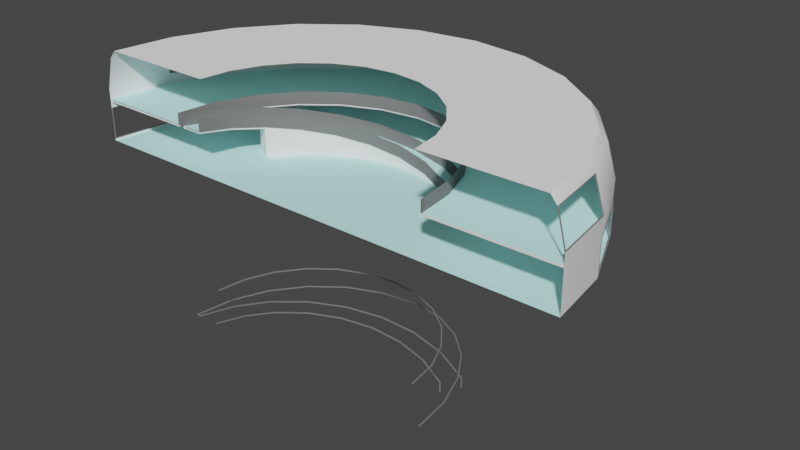 # Source: room.blend  (saved by Blender 2.90.8; exported with 4.5.12 LTS)
import bpy
from mathutils import Matrix  # noqa: F401  (used for matrix-valued properties, if any)

bpy.ops.wm.read_factory_settings(use_empty=True)
scene = bpy.context.scene
scene.name = 'Scene'

# ---- collections
col_collection = bpy.data.collections.new('Collection'); scene.collection.children.link(col_collection)

# ---- materials (node trees are filled in below, after node groups)
mat_material = bpy.data.materials.new('Material')
mat_material.use_transparent_shadow = False
mat_material.diffuse_color = (0.2079, 0.2079, 0.2079, 1.0)
mat_white = bpy.data.materials.new('White')
mat_white.use_transparent_shadow = False
mat_white.diffuse_color = (1.0, 1.0, 1.0, 1.0)
mat_floor = bpy.data.materials.new('Floor')
mat_floor.use_transparent_shadow = False
mat_floor.diffuse_color = (0.6031, 1.0, 0.9713, 1.0)

# ---- material node trees

# ---- world
world_world = bpy.data.worlds.new('World'); scene.world = world_world
world_world.use_nodes = True; world_world.node_tree.nodes.clear()
_N = world_world.node_tree.nodes; _L = world_world.node_tree.links
n0 = _N.new('ShaderNodeOutputWorld'); n0.name = 'World Output'; n0.location = (300, 300)
n1 = _N.new('ShaderNodeBackground'); n1.name = 'Background'; n1.location = (10, 300)
n1.inputs[0].default_value = (0.05088, 0.05088, 0.05088, 1.0)
_L.new(n1.outputs[0], n0.inputs[0])
n0.is_active_output = True
world_world.color = (0.05088, 0.05088, 0.05088)
world_world.use_sun_shadow = False
world_world.sun_shadow_jitter_overblur = 0.0

# ---- meshes
me_001_floor = bpy.data.meshes.new('001-floor')
me_001_floor.from_pydata([(6.0, 12.56, 4.0), (-1.268e-06, 14.5, 4.0), (-3.753, 14.01, 4.0), (-7.25, 12.56, 4.0), (-14.5, -1.268e-06, 4.0), (-14.01, 3.753, 4.0), (-12.56, 7.25, 4.0), (-10.25, 10.25, 4.0), (3.106, 14.01, 4.0), (12.0, 1.049e-06, 4.0), (24.0, 2.098e-06, 4.0), (11.59, 3.753, 4.0), (10.39, 7.25, 4.0), (8.485, 10.25, 4.0), (-12.0, -1.049e-06, 4.0), (-14.0, -1.224e-06, 4.0), (-12.0, -1.049e-06, 3.8), (-14.0, -1.224e-06, 3.8), (-11.59, 3.106, 3.5), (-13.52, 3.623, 3.5), (-11.59, 3.106, 3.3), (-13.52, 3.623, 3.3), (-10.39, 6.0, 3.0), (-12.12, 7.0, 3.0), (-10.39, 6.0, 2.8), (-12.12, 7.0, 2.8), (-8.485, 8.485, 2.5), (-9.899, 9.899, 2.5), (6.212, 23.18, 3.8), (12.0, 20.78, 3.8), (3.106, 14.01, 3.8), (-1.268e-06, 14.5, 3.8), (-23.18, 6.212, 3.8), (-20.78, 12.0, 3.8), (24.0, 2.098e-06, 3.8), (23.18, 6.212, 3.8), (6.0, 12.56, 3.8), (-16.97, 16.97, 3.8), (-10.25, 10.25, 3.8), (-14.01, 3.753, 3.8), (-14.5, -1.268e-06, 3.8), (-24.0, -2.098e-06, 3.8), (-2.098e-06, 24.0, 3.8), (20.78, 12.0, 3.8), (16.97, 16.97, 3.8), (8.485, 10.25, 3.8), (-3.753, 14.01, 3.8), (-6.212, 23.18, 3.8), (-7.25, 12.56, 3.8), (-12.56, 7.25, 3.8), (-12.0, 20.78, 3.8), (10.39, 7.25, 3.8), (11.59, 3.753, 3.8), (12.0, 1.049e-06, 3.8), (-8.485, 8.485, 0.0), (-9.899, 9.899, 0.0), (-3.106, 11.59, 0.0), (-3.623, 13.52, 0.0), (-1.049e-06, 12.0, 0.0), (-2.702e-07, 14.0, 0.0), (3.106, 11.59, 0.0), (3.623, 13.52, 0.0), (-6.0, 10.39, 0.0), (-7.0, 12.12, 0.0), (-6.0, 10.39, 2.0), (-7.0, 12.12, 2.0), (-3.106, 11.59, 1.5), (-3.623, 13.52, 1.5), (-1.049e-06, 12.0, 1.0), (-2.702e-07, 14.0, 1.0), (3.106, 11.59, 0.5), (3.623, 13.52, 0.5), (6.0, 10.39, 0.0), (7.0, 12.12, 0.0), (-10.39, 6.0, 0.0), (-12.12, 7.0, 0.0)], [], [(20, 24, 22, 18), (17, 21, 20, 16), (15, 19, 21, 17), (16, 20, 18, 14), (24, 26, 22), (21, 25, 24, 20), (19, 23, 25, 21), (23, 27, 25), (32, 39, 40, 41), (38, 49, 33, 37), (30, 31, 42, 28), (37, 50, 48, 38), (47, 46, 48, 50), (28, 29, 36, 30), (42, 31, 46, 47), (33, 49, 39, 32), (35, 34, 53, 52), (43, 35, 52, 51), (29, 44, 45, 36), (44, 43, 51, 45), (3, 48, 46, 2), (8, 30, 36, 0), (13, 45, 51, 12), (0, 36, 45, 13), (12, 51, 52, 11), (7, 38, 48, 3), (11, 52, 53, 9), (2, 46, 31, 1), (1, 31, 30, 8), (6, 49, 38, 7), (5, 39, 49, 6), (4, 40, 39, 5), (9, 53, 34, 10), (70, 60, 72), (68, 58, 60, 70), (66, 56, 58, 68), (64, 62, 56, 66), (54, 62, 64, 26), (74, 54, 26, 24), (27, 65, 63, 55), (25, 27, 55, 75), (65, 67, 57, 63), (67, 69, 59, 57), (69, 71, 61, 59), (61, 71, 73), (25, 75, 74, 24)])
me_001_floor.polygons.foreach_set('use_smooth', [True] * 46)
me_001_floor.polygons.foreach_set('material_index', [1, 1, 1, 1, 1, 1, 1, 1, 1, 1, 1, 1, 1, 1, 1, 1, 1, 1, 1, 1, 1, 1, 1, 1, 1, 1, 1, 1, 1, 1, 1, 1, 1, 1, 1, 1, 1, 1, 1, 1, 1, 1, 1, 1, 1, 1])
_uv = me_001_floor.uv_layers.new(name='UVMap')
_uv.uv.foreach_set('vector', [7.287, -2.026, 7.995, -1.736, 7.961, -1.727, 7.269, -1.982, 6.524, -2.606, 7.409, -2.493, 7.287, -2.026, 6.526, -2.122, 6.524, -2.654, 7.415, -2.54, 7.409, -2.493, 6.524, -2.606, 6.526, -2.122, 7.287, -2.026, 7.269, -1.982, 6.513, -2.076, 7.995, -1.736, 7.677, -1.041, 7.961, -1.727, 7.409, -2.493, 8.237, -2.16, 7.995, -1.736, 7.287, -2.026, 7.415, -2.54, 8.222, -2.197, 8.237, -2.16, 7.409, -2.493, 8.222, -2.197, 8.761, -2.904, 8.237, -2.16, 2.381, 1.197, 4.076, -0.4304, 4.806, 0.1547, 3.591, 2.165, 3.179, -2.057, 3.52, -1.185, 1.463, -0.05057, 0.8989, -1.493, 4.088, -5.367, 3.588, -4.771, 1.577, -5.981, 2.541, -7.191, 0.8989, -1.493, 0.7269, -3.032, 3.075, -2.987, 3.179, -2.057, 0.9581, -4.563, 3.214, -3.913, 3.075, -2.987, 0.7269, -3.032, 2.541, -7.191, 3.784, -8.111, 4.762, -5.796, 4.088, -5.367, 1.577, -5.981, 3.588, -4.771, 3.214, -3.913, 0.9581, -4.563, 1.463, -0.05057, 3.52, -1.185, 4.076, -0.4304, 2.381, 1.197, 8.284, -8.626, 9.7, -8.012, 8.18, -5.477, 7.335, -5.864, 6.757, -8.854, 8.284, -8.626, 7.335, -5.864, 6.443, -6.053, 3.784, -8.111, 5.222, -8.678, 5.566, -6.03, 4.762, -5.796, 5.222, -8.678, 6.757, -8.854, 6.443, -6.053, 5.566, -6.03, 3.124, -2.986, 3.075, -2.987, 3.214, -3.913, 3.261, -3.9, 4.12, -5.33, 4.088, -5.367, 4.762, -5.796, 4.782, -5.752, 5.573, -5.982, 5.566, -6.03, 6.443, -6.053, 6.439, -6.005, 4.782, -5.752, 4.762, -5.796, 5.566, -6.03, 5.573, -5.982, 6.439, -6.005, 6.443, -6.053, 7.335, -5.864, 7.32, -5.817, 3.227, -2.068, 3.179, -2.057, 3.075, -2.987, 3.124, -2.986, 7.32, -5.817, 7.335, -5.864, 8.18, -5.477, 8.191, -5.443, 3.261, -3.9, 3.214, -3.913, 3.588, -4.771, 3.629, -4.746, 3.629, -4.746, 3.588, -4.771, 4.088, -5.367, 4.12, -5.33, 3.563, -1.208, 3.52, -1.185, 3.179, -2.057, 3.227, -2.068, 4.111, -0.4643, 4.076, -0.4304, 3.52, -1.185, 3.563, -1.208, 4.837, 0.1163, 4.806, 0.1547, 4.076, -0.4304, 4.111, -0.4643, 8.191, -5.443, 8.18, -5.477, 9.7, -8.012, 9.743, -7.986, 6.563, 1.83, 6.668, 1.891, 6.285, 2.548, 6.842, 1.112, 7.051, 1.235, 6.668, 1.891, 6.563, 1.83, 7.12, 0.3944, 7.434, 0.5779, 7.051, 1.235, 6.842, 1.112, 7.399, -0.3234, 7.818, -0.07868, 7.434, 0.5779, 7.12, 0.3944, 8.201, -0.7353, 7.818, -0.07868, 7.399, -0.3234, 7.677, -1.041, 8.584, -1.392, 8.201, -0.7353, 7.677, -1.041, 7.995, -1.736, 8.761, -2.904, 9.337, -3.63, 9.771, -3.368, 9.296, -2.585, 8.237, -2.16, 8.761, -2.904, 9.296, -2.585, 8.832, -1.811, 9.337, -3.63, 9.928, -4.366, 10.26, -4.163, 9.771, -3.368, 9.928, -4.366, 10.54, -5.115, 10.76, -4.974, 10.26, -4.163, 10.54, -5.115, 11.18, -5.884, 11.3, -5.808, 10.76, -4.974, 11.3, -5.808, 11.18, -5.884, 11.88, -6.693, 8.237, -2.16, 8.832, -1.811, 8.584, -1.392, 7.995, -1.736])
me_001_floor.materials.append(mat_material)
me_001_floor.materials.append(mat_white)
me_001_floor.use_remesh_fix_poles = True
me_001_floor.use_remesh_preserve_attributes = False
me_001_floor.use_mirror_vertex_groups = False
me_001_floor.update()
me_003_walls = bpy.data.meshes.new('003-walls')
me_003_walls.from_pydata([(24.0, -7.629e-06, 0.0), (-2.098e-06, 24.0, 0.0), (23.18, 6.212, 0.0), (20.78, 12.0, 0.0), (16.97, 16.97, 0.0), (12.0, 20.78, 0.0), (6.212, 23.18, 0.0), (-24.0, 5.531e-06, 0.0), (-23.18, 6.212, 0.0), (-6.212, 23.18, 0.0), (-12.0, 20.78, 0.0), (-16.97, 16.97, 0.0), (-20.78, 12.0, 0.0), (24.0, -7.629e-06, 5.0), (23.18, 6.212, 5.0), (16.97, 16.97, 5.0), (12.0, 20.78, 5.0), (6.212, 23.18, 5.0), (-24.0, 5.531e-06, 5.0), (-6.212, 23.18, 5.0), (-12.0, 20.78, 5.0), (6.0, 22.39, 8.106), (11.59, 20.08, 8.106), (16.39, 16.39, 8.106), (20.08, 11.59, 8.106), (22.39, 6.0, 8.106), (23.18, 8.425e-06, 8.106), (-23.18, 8.902e-06, 8.106), (-22.39, 6.0, 8.106), (-20.08, 11.59, 8.106), (-16.39, 16.39, 8.106), (-11.59, 20.08, 8.106), (-6.0, 22.39, 8.106), (-1.465e-06, 23.18, 8.106), (-16.97, 16.97, 0.2), (-12.0, 20.78, 0.2), (24.0, -7.629e-06, 0.2), (23.18, 6.212, 0.2), (-6.212, 23.18, 0.2), (-24.0, 5.531e-06, 0.2), (-23.18, 6.212, 0.2), (-20.78, 12.0, 0.2), (-2.098e-06, 24.0, 0.2), (6.212, 23.18, 0.2), (12.0, 20.78, 0.2), (16.97, 16.97, 0.2), (20.78, 12.0, 0.2), (-16.97, 16.97, 3.2), (24.0, -7.629e-06, 3.2), (23.18, 6.212, 3.2), (-23.18, 6.212, 3.2), (6.212, 23.18, 3.2), (-12.0, 20.78, 3.2), (-6.212, 23.18, 3.2), (-24.0, 5.531e-06, 3.2), (-20.78, 12.0, 3.2), (-2.098e-06, 24.0, 3.2), (12.0, 20.78, 3.2), (16.97, 16.97, 3.2), (20.78, 12.0, 3.2), (20.78, 12.0, 5.0), (-23.18, 6.212, 5.0), (-20.78, 12.0, 5.0), (-16.97, 16.97, 5.0), (-2.098e-06, 24.0, 5.0), (-1.408e-06, 11.29, 8.829), (-2.922, 10.91, 8.829), (-5.646, 9.779, 8.829), (-7.984, 7.984, 8.829), (-9.779, 5.646, 8.829), (-10.91, 2.922, 8.829), (-11.29, 8.424e-06, 8.829), (11.29, 8.305e-06, 8.829), (10.91, 2.922, 8.829), (9.779, 5.646, 8.829), (7.984, 7.984, 8.829), (5.646, 9.779, 8.829), (2.922, 10.91, 8.829), (5.845, 21.81, 8.829), (11.29, 19.56, 8.829), (15.97, 15.97, 8.829), (19.56, 11.29, 8.829), (21.81, 5.845, 8.829), (22.58, 8.663e-06, 8.829), (-22.58, 8.902e-06, 8.829), (-21.81, 5.845, 8.829), (-19.56, 11.29, 8.829), (-15.97, 15.97, 8.829), (-11.29, 19.56, 8.829), (-5.845, 21.81, 8.829), (-1.584e-06, 22.58, 8.829)], [(26, 13)], [(52, 20, 63, 47), (48, 13, 14, 49), (53, 19, 20, 52), (55, 62, 61, 50), (56, 64, 19, 53), (57, 16, 17, 51), (50, 61, 18, 54), (58, 15, 16, 57), (47, 63, 62, 55), (59, 60, 15, 58), (49, 14, 60, 59), (51, 17, 64, 56), (64, 17, 21, 33), (16, 15, 23, 22), (60, 14, 25, 24), (18, 61, 28, 27), (62, 63, 30, 29), (20, 19, 32, 31), (6, 43, 42, 1), (2, 37, 46, 3), (3, 46, 45, 4), (11, 34, 41, 12), (4, 45, 44, 5), (8, 40, 39, 7), (5, 44, 43, 6), (1, 42, 38, 9), (12, 41, 40, 8), (9, 38, 35, 10), (0, 36, 37, 2), (10, 35, 34, 11), (46, 59, 58, 45), (44, 57, 51, 43), (42, 56, 53, 38), (41, 55, 50, 40), (36, 48, 49, 37), (35, 52, 47, 34), (80, 81, 74, 75), (84, 85, 70, 71), (81, 82, 73, 74), (85, 86, 69, 70), (82, 83, 72, 73), (86, 87, 68, 69), (87, 88, 67, 68), (88, 89, 66, 67), (90, 78, 77, 65), (89, 90, 65, 66), (78, 79, 76, 77), (79, 80, 75, 76), (33, 21, 78, 90), (21, 22, 79, 78), (22, 23, 80, 79), (23, 24, 81, 80), (24, 25, 82, 81), (25, 26, 83, 82), (27, 28, 85, 84), (28, 29, 86, 85), (29, 30, 87, 86), (30, 31, 88, 87), (31, 32, 89, 88), (32, 33, 90, 89)])
me_003_walls.polygons.foreach_set('use_smooth', [True] * 60)
_uv = me_003_walls.uv_layers.new(name='UVMap')
_uv.uv.foreach_set('vector', [10.7, -4.033, 10.8, -4.019, 10.79, -3.663, 10.68, -3.657, 12.96, -5.85, 12.99, -5.722, 12.55, -5.607, 12.52, -5.733, 10.78, -4.397, 10.88, -4.364, 10.8, -4.019, 10.7, -4.033, 10.74, -3.28, 10.85, -3.305, 10.98, -2.945, 10.87, -2.892, 10.94, -4.737, 11.03, -4.684, 10.88, -4.364, 10.78, -4.397, 11.44, -5.293, 11.5, -5.21, 11.24, -4.97, 11.16, -5.039, 10.87, -2.892, 10.98, -2.945, 11.19, -2.618, 11.1, -2.553, 11.76, -5.492, 11.81, -5.397, 11.5, -5.21, 11.44, -5.293, 10.68, -3.657, 10.79, -3.663, 10.85, -3.305, 10.74, -3.28, 12.12, -5.634, 12.15, -5.528, 11.81, -5.397, 11.76, -5.492, 12.52, -5.733, 12.55, -5.607, 12.15, -5.528, 12.12, -5.634, 11.16, -5.039, 11.24, -4.97, 11.03, -4.684, 10.94, -4.737, 11.03, -4.684, 11.24, -4.97, 11.37, -4.853, 11.18, -4.596, 11.5, -5.21, 11.81, -5.397, 11.88, -5.235, 11.6, -5.069, 12.15, -5.528, 12.55, -5.607, 12.57, -5.394, 12.2, -5.346, 11.19, -2.618, 10.98, -2.945, 11.15, -3.034, 11.36, -2.738, 10.85, -3.305, 10.79, -3.663, 10.96, -3.675, 11.02, -3.351, 10.8, -4.019, 10.88, -4.364, 11.04, -4.307, 10.97, -3.996, 11.01, -5.172, 11.02, -5.163, 10.78, -4.831, 10.77, -4.838, 12.46, -5.95, 12.46, -5.936, 12.06, -5.819, 12.05, -5.832, 12.05, -5.832, 12.06, -5.819, 11.67, -5.661, 11.67, -5.673, 10.48, -3.647, 10.49, -3.648, 10.55, -3.238, 10.54, -3.237, 11.67, -5.673, 11.67, -5.661, 11.32, -5.443, 11.31, -5.453, 10.55, -2.88, 10.67, -2.825, 7.102, 4.451, 6.87, 4.337, 11.31, -5.453, 11.32, -5.443, 11.02, -5.163, 11.01, -5.172, 10.77, -4.838, 10.78, -4.831, 10.61, -4.458, 10.59, -4.462, 10.54, -3.237, 10.55, -3.238, 10.67, -2.825, 10.55, -2.88, 10.59, -4.462, 10.61, -4.458, 10.51, -4.058, 10.5, -4.06, 12.9, -6.076, 12.9, -6.062, 12.46, -5.936, 12.46, -5.95, 10.5, -4.06, 10.51, -4.058, 10.49, -3.648, 10.48, -3.647, 12.06, -5.819, 12.12, -5.634, 11.76, -5.492, 11.67, -5.661, 11.32, -5.443, 11.44, -5.293, 11.16, -5.039, 11.02, -5.163, 10.78, -4.831, 10.94, -4.737, 10.78, -4.397, 10.61, -4.458, 10.55, -3.238, 10.74, -3.28, 10.87, -2.892, 10.67, -2.825, 12.9, -6.062, 12.96, -5.85, 12.52, -5.733, 12.46, -5.936, 10.51, -4.058, 10.7, -4.033, 10.68, -3.657, 10.49, -3.648, 11.91, -5.191, 12.22, -5.296, 12.33, -4.649, 12.16, -4.601, 11.41, -2.783, 11.2, -3.059, 11.75, -3.405, 11.86, -3.268, 12.22, -5.296, 12.57, -5.33, 12.51, -4.656, 12.33, -4.649, 11.2, -3.059, 11.07, -3.364, 11.68, -3.567, 11.75, -3.405, 12.57, -5.33, 12.91, -5.254, 12.68, -4.618, 12.51, -4.656, 11.07, -3.364, 11.01, -3.678, 11.64, -3.742, 11.68, -3.567, 11.01, -3.678, 11.02, -3.99, 11.64, -3.921, 11.64, -3.742, 11.02, -3.99, 11.09, -4.291, 11.68, -4.095, 11.64, -3.921, 11.22, -4.571, 11.4, -4.82, 11.87, -4.4, 11.76, -4.258, 11.09, -4.291, 11.22, -4.571, 11.76, -4.258, 11.68, -4.095, 11.4, -4.82, 11.63, -5.03, 12.0, -4.517, 11.87, -4.4, 11.63, -5.03, 11.91, -5.191, 12.16, -4.601, 12.0, -4.517, 11.18, -4.596, 11.37, -4.853, 11.4, -4.82, 11.22, -4.571, 11.37, -4.853, 11.6, -5.069, 11.63, -5.03, 11.4, -4.82, 11.6, -5.069, 11.88, -5.235, 11.91, -5.191, 11.63, -5.03, 11.88, -5.235, 12.2, -5.346, 12.22, -5.296, 11.91, -5.191, 12.2, -5.346, 12.57, -5.394, 12.57, -5.33, 12.22, -5.296, 12.57, -5.394, 12.93, -5.309, 12.91, -5.254, 12.57, -5.33, 11.36, -2.738, 11.15, -3.034, 11.2, -3.059, 11.41, -2.783, 11.15, -3.034, 11.02, -3.351, 11.07, -3.364, 11.2, -3.059, 11.02, -3.351, 10.96, -3.675, 11.01, -3.678, 11.07, -3.364, 10.96, -3.675, 10.97, -3.996, 11.02, -3.99, 11.01, -3.678, 10.97, -3.996, 11.04, -4.307, 11.09, -4.291, 11.02, -3.99, 11.04, -4.307, 11.18, -4.596, 11.22, -4.571, 11.09, -4.291])
me_003_walls.materials.append(mat_white)
me_003_walls.materials.append(mat_material)
me_003_walls.use_remesh_fix_poles = True
me_003_walls.use_remesh_preserve_attributes = False
me_003_walls.use_mirror_vertex_groups = False
me_003_walls.update()
me_000_floor = bpy.data.meshes.new('000-floor')
me_000_floor.from_pydata([(24.0, -7.629e-06, 0.0), (-2.098e-06, 24.0, 0.0), (23.18, 6.212, 0.0), (20.78, 12.0, 0.0), (16.97, 16.97, 0.0), (12.0, 20.78, 0.0), (6.212, 23.18, 0.0), (-24.0, 5.531e-06, 0.0), (-23.18, 6.212, 0.0), (-6.212, 23.18, 0.0), (-12.0, 20.78, 0.0), (-16.97, 16.97, 0.0), (-20.78, 12.0, 0.0), (0.0, 0.0, 0.0), (6.0, 12.56, 4.0), (-1.268e-06, 14.5, 4.0), (-3.753, 14.01, 4.0), (6.212, 23.18, 4.0), (-7.25, 12.56, 4.0), (-24.0, -2.098e-06, 4.0), (-14.5, -1.268e-06, 4.0), (-23.18, 6.212, 4.0), (-16.97, 16.97, 4.0), (-14.01, 3.753, 4.0), (-20.78, 12.0, 4.0), (-12.56, 7.25, 4.0), (-10.25, 10.25, 4.0), (-12.0, 20.78, 4.0), (12.0, 20.78, 4.0), (-2.098e-06, 24.0, 4.0), (-6.212, 23.18, 4.0), (3.106, 14.01, 4.0), (12.0, 1.049e-06, 4.0), (24.0, 2.098e-06, 4.0), (23.18, 6.212, 4.0), (11.59, 3.753, 4.0), (10.39, 7.25, 4.0), (20.78, 12.0, 4.0), (16.97, 16.97, 4.0), (8.485, 10.25, 4.0), (-12.0, -1.049e-06, 4.0), (-14.0, -1.224e-06, 4.0), (-11.59, 3.106, 3.5), (-13.52, 3.623, 3.5), (-10.39, 6.0, 3.0), (-12.12, 7.0, 3.0), (-8.485, 8.485, 2.5), (-9.899, 9.899, 2.5), (-6.0, 10.39, 2.0), (-7.0, 12.12, 2.0), (-3.106, 11.59, 1.5), (-3.623, 13.52, 1.5), (-1.049e-06, 12.0, 1.0), (-2.702e-07, 14.0, 1.0), (3.106, 11.59, 0.5), (3.623, 13.52, 0.5), (6.0, 10.39, 0.0), (7.0, 12.12, 0.0)], [], [(11, 13, 10), (2, 13, 0), (10, 13, 9), (8, 13, 12), (9, 13, 1), (6, 13, 5), (7, 13, 8), (5, 13, 4), (12, 13, 11), (4, 13, 3), (3, 13, 2), (1, 13, 6), (21, 19, 20, 23), (26, 22, 24, 25), (31, 17, 29, 15), (22, 26, 18, 27), (30, 27, 18, 16), (17, 31, 14, 28), (29, 30, 16, 15), (24, 21, 23, 25), (34, 35, 32, 33), (37, 36, 35, 34), (28, 14, 39, 38), (38, 39, 36, 37), (40, 42, 43, 41), (42, 44, 45, 43), (44, 46, 47, 45), (46, 48, 49, 47), (48, 50, 51, 49), (50, 52, 53, 51), (52, 54, 55, 53), (54, 56, 57, 55)])
me_000_floor.polygons.foreach_set('use_smooth', [True] * 32)
_uv = me_000_floor.uv_layers.new(name='UVMap')
_uv.uv.foreach_set('vector', [-5.042, -14.88, -3.609, -9.047, -6.504, -14.31, -7.944, -4.888, -3.609, -9.047, -6.72, -3.908, -6.504, -14.31, -3.609, -9.047, -7.767, -13.38, -1.933, -14.82, -3.609, -9.047, -3.483, -15.05, -7.767, -13.38, -3.609, -9.047, -8.748, -12.16, -9.378, -10.72, -3.609, -9.047, -9.615, -9.172, -0.497, -14.19, -3.609, -9.047, -1.933, -14.82, -9.615, -9.172, -3.609, -9.047, -9.443, -7.613, -3.483, -15.05, -3.609, -9.047, -5.042, -14.88, -9.443, -7.613, -3.609, -9.047, -8.873, -6.152, -8.873, -6.152, -3.609, -9.047, -7.944, -4.888, -8.748, -12.16, -3.609, -9.047, -9.378, -10.72, 3.213, -11.7, 4.649, -11.07, 3.417, -9.036, 2.55, -9.417, 0.6711, -9.456, 0.1036, -11.77, 1.662, -11.94, 1.613, -9.56, -1.864, -7.082, -4.232, -7.607, -3.602, -9.043, -1.568, -7.811, 0.1036, -11.77, 0.6711, -9.456, -0.2117, -9.112, -1.358, -11.2, -2.621, -10.27, -1.358, -11.2, -0.2117, -9.112, -0.9753, -8.551, -4.232, -7.607, -1.864, -7.082, -1.93, -6.274, -4.469, -6.056, -3.602, -9.043, -2.621, -10.27, -0.9753, -8.551, -1.568, -7.811, 1.662, -11.94, 3.213, -11.7, 2.55, -9.417, 1.613, -9.56, -2.798, -1.772, -0.7691, -3.936, -0.01846, -3.362, -1.574, -0.7919, -3.727, -3.036, -1.363, -4.646, -0.7691, -3.936, -2.798, -1.772, -4.469, -6.056, -1.93, -6.274, -1.758, -5.443, -4.297, -4.497, -4.297, -4.497, -1.758, -5.443, -1.363, -4.646, -3.727, -3.036, -0.001522, 0.5028, -0.7899, 0.5979, -0.9136, 0.1127, 0.003126, 0.002191, -0.7899, 0.5979, -1.528, 0.8916, -1.772, 0.4544, -0.9136, 0.1127, -1.528, 0.8916, -2.166, 1.365, -2.513, 1.004, -1.772, 0.4544, -2.166, 1.365, -2.661, 1.985, -3.09, 1.726, -2.513, 1.004, -2.661, 1.985, -2.981, 2.712, -3.462, 2.571, -3.09, 1.726, -2.981, 2.712, -3.105, 3.496, -3.605, 3.483, -3.462, 2.571, -3.105, 3.496, -3.023, 4.286, -3.51, 4.402, -3.605, 3.483, -3.023, 4.286, -2.742, 5.029, -3.183, 5.265, -3.51, 4.402])
me_000_floor.materials.append(mat_floor)
me_000_floor.use_remesh_fix_poles = True
me_000_floor.use_remesh_preserve_attributes = False
me_000_floor.use_mirror_vertex_groups = False
me_000_floor.update()
me_004_windows = bpy.data.meshes.new('004-windows')
me_004_windows.from_pydata([(22.35, 5.944, 8.093), (23.13, 0.04326, 8.093), (23.14, 6.156, 4.987), (23.95, 0.04325, 4.987), (23.13, -0.006317, 8.093), (23.95, -0.006317, 4.987), (22.34, 5.994, 8.093), (23.13, 6.205, 4.987), (22.36, 5.947, 8.045), (23.14, 0.04326, 8.045), (23.15, -0.006315, 8.045), (22.36, 5.997, 8.045), (23.93, 0.04326, 5.036), (23.94, -0.006317, 5.036), (23.13, 6.152, 5.036), (23.12, 6.202, 5.036), (22.45, 5.957, 8.118), (23.22, 0.05589, 8.118), (23.24, 6.168, 5.013), (24.04, 0.05589, 5.013), (23.23, 0.006313, 8.118), (24.05, 0.006313, 5.013), (22.44, 6.006, 8.118), (23.23, 6.218, 5.013), (22.46, 5.96, 8.07), (23.24, 0.05589, 8.07), (23.24, 0.006315, 8.07), (22.45, 6.01, 8.07), (24.03, 0.05588, 5.061), (24.04, 0.006311, 5.061), (23.22, 6.165, 5.061), (23.22, 6.215, 5.061), (16.38, 16.32, 8.093), (20.01, 11.6, 8.093), (16.96, 16.9, 4.987), (20.72, 12.01, 4.987), (20.04, 11.56, 8.093), (20.75, 11.97, 4.987), (16.35, 16.36, 8.093), (16.93, 16.94, 4.987), (16.39, 16.33, 8.045), (20.02, 11.61, 8.045), (20.05, 11.57, 8.045), (16.36, 16.37, 8.045), (20.7, 12.0, 5.036), (20.74, 11.96, 5.036), (16.95, 16.89, 5.036), (16.92, 16.93, 5.036), (20.76, 11.93, 0.25), (23.12, 6.239, 0.25), (20.76, 11.93, 3.15), (23.12, 6.239, 3.15), (23.14, 6.193, 0.25), (23.14, 6.193, 3.15), (20.74, 11.98, 0.25), (20.74, 11.98, 3.15), (20.76, 11.93, 3.2), (23.12, 6.239, 3.2), (23.14, 6.193, 3.2), (20.74, 11.98, 3.2), (20.76, 11.93, 0.2), (23.12, 6.239, 0.2), (23.14, 6.193, 0.2), (20.74, 11.98, 0.2), (16.46, 16.38, 8.118), (20.08, 11.66, 8.118), (17.04, 16.96, 5.013), (20.79, 12.07, 5.013), (20.11, 11.62, 8.118), (20.82, 12.03, 5.013), (16.43, 16.42, 8.118), (17.01, 17.0, 5.013), (16.47, 16.39, 8.07), (20.1, 11.67, 8.07), (20.13, 11.63, 8.07), (16.44, 16.43, 8.07), (20.78, 12.06, 5.061), (20.81, 12.02, 5.061), (17.03, 16.95, 5.061), (17.0, 16.99, 5.061), (20.85, 11.97, 0.25), (23.21, 6.277, 0.25), (20.85, 11.97, 3.15), (23.21, 6.277, 3.15), (23.23, 6.231, 0.25), (23.23, 6.231, 3.15), (20.83, 12.02, 0.25), (20.83, 12.02, 3.15), (20.85, 11.97, 3.2), (23.21, 6.277, 3.2), (23.23, 6.231, 3.2), (20.83, 12.02, 3.2), (20.85, 11.97, 0.2), (23.21, 6.277, 0.2), (23.23, 6.231, 0.2), (20.83, 12.02, 0.2), (6.028, 22.33, 8.093), (11.53, 20.05, 8.093), (6.239, 23.12, 4.987), (11.94, 20.76, 4.987), (11.57, 20.03, 8.093), (11.98, 20.74, 4.987), (5.981, 22.35, 8.093), (6.193, 23.14, 4.987), (6.031, 22.34, 8.045), (11.53, 20.06, 8.045), (11.58, 20.04, 8.045), (5.985, 22.36, 8.045), (11.93, 20.75, 5.036), (11.98, 20.73, 5.036), (6.236, 23.11, 5.036), (6.19, 23.13, 5.036), (12.01, 20.71, 0.25), (16.9, 16.96, 0.25), (12.01, 20.71, 3.15), (16.9, 16.96, 3.15), (16.94, 16.93, 0.25), (16.94, 16.93, 3.15), (11.97, 20.74, 0.25), (11.97, 20.74, 3.15), (12.01, 20.71, 3.2), (16.9, 16.96, 3.2), (16.94, 16.93, 3.2), (11.97, 20.74, 3.2), (12.01, 20.71, 0.2), (16.9, 16.96, 0.2), (16.94, 16.93, 0.2), (11.97, 20.74, 0.2), (6.065, 22.42, 8.118), (11.56, 20.14, 8.118), (6.276, 23.21, 5.013), (11.97, 20.85, 5.013), (11.61, 20.12, 8.118), (12.02, 20.83, 5.013), (6.019, 22.44, 8.118), (6.23, 23.23, 5.013), (6.068, 22.43, 8.07), (11.57, 20.15, 8.07), (11.62, 20.13, 8.07), (6.022, 22.45, 8.07), (11.97, 20.84, 5.061), (12.01, 20.82, 5.061), (6.273, 23.2, 5.061), (6.227, 23.21, 5.061), (12.07, 20.79, 0.25), (16.96, 17.04, 0.25), (12.07, 20.79, 3.15), (16.96, 17.04, 3.15), (17.0, 17.01, 0.25), (17.0, 17.01, 3.15), (12.03, 20.82, 0.25), (12.03, 20.82, 3.15), (12.07, 20.79, 3.2), (16.96, 17.04, 3.2), (17.0, 17.01, 3.2), (12.03, 20.82, 3.2), (12.07, 20.79, 0.2), (16.96, 17.04, 0.2), (17.0, 17.01, 0.2), (12.03, 20.82, 0.2), (-5.944, 22.35, 8.093), (-0.04326, 23.13, 8.093), (-6.156, 23.14, 4.987), (-0.04326, 23.95, 4.987), (0.006315, 23.13, 8.093), (0.006315, 23.95, 4.987), (-5.994, 22.34, 8.093), (-6.205, 23.13, 4.987), (-5.947, 22.36, 8.045), (-0.04326, 23.14, 8.045), (0.006315, 23.15, 8.045), (-5.997, 22.36, 8.045), (-0.04326, 23.93, 5.036), (0.006317, 23.94, 5.036), (-6.152, 23.13, 5.036), (-6.202, 23.12, 5.036), (0.04305, 23.94, 0.25), (6.156, 23.14, 0.25), (0.04305, 23.94, 3.15), (6.156, 23.14, 3.15), (6.205, 23.13, 0.25), (6.205, 23.13, 3.15), (-0.006527, 23.95, 0.25), (-0.006527, 23.95, 3.15), (0.04305, 23.94, 3.2), (6.156, 23.14, 3.2), (6.205, 23.13, 3.2), (-0.006527, 23.95, 3.2), (0.04305, 23.94, 0.2), (6.156, 23.14, 0.2), (6.205, 23.13, 0.2), (-0.006527, 23.95, 0.2), (-5.957, 22.45, 8.118), (-0.05589, 23.22, 8.118), (-6.168, 23.24, 5.013), (-0.05589, 24.04, 5.013), (-0.006315, 23.23, 8.118), (-0.006313, 24.05, 5.013), (-6.006, 22.44, 8.118), (-6.218, 23.23, 5.013), (-5.96, 22.46, 8.07), (-0.05589, 23.24, 8.07), (-0.006315, 23.24, 8.07), (-6.01, 22.45, 8.07), (-0.05589, 24.03, 5.061), (-0.006313, 24.04, 5.061), (-6.165, 23.22, 5.061), (-6.215, 23.22, 5.061), (0.0561, 24.04, 0.25), (6.169, 23.24, 0.25), (0.0561, 24.04, 3.15), (6.169, 23.24, 3.15), (6.218, 23.23, 0.25), (6.218, 23.23, 3.15), (0.006525, 24.05, 0.25), (0.006525, 24.05, 3.15), (0.0561, 24.04, 3.2), (6.169, 23.24, 3.2), (6.218, 23.23, 3.2), (0.006525, 24.05, 3.2), (0.0561, 24.04, 0.2), (6.169, 23.24, 0.2), (6.218, 23.23, 0.2), (0.006525, 24.05, 0.2), (-16.32, 16.38, 8.093), (-11.6, 20.01, 8.093), (-16.9, 16.96, 4.987), (-12.01, 20.72, 4.987), (-11.56, 20.04, 8.093), (-11.97, 20.75, 4.987), (-16.36, 16.35, 8.093), (-16.94, 16.93, 4.987), (-16.33, 16.39, 8.045), (-11.61, 20.02, 8.045), (-11.57, 20.05, 8.045), (-16.37, 16.36, 8.045), (-12.0, 20.7, 5.036), (-11.96, 20.74, 5.036), (-16.89, 16.95, 5.036), (-16.93, 16.92, 5.036), (-11.93, 20.76, 0.25), (-6.239, 23.12, 0.25), (-11.93, 20.76, 3.15), (-6.239, 23.12, 3.15), (-6.193, 23.14, 0.25), (-6.193, 23.14, 3.15), (-11.98, 20.74, 0.25), (-11.98, 20.74, 3.15), (-11.93, 20.76, 3.2), (-6.239, 23.12, 3.2), (-6.193, 23.14, 3.2), (-11.98, 20.74, 3.2), (-11.93, 20.76, 0.2), (-6.239, 23.12, 0.2), (-6.193, 23.14, 0.2), (-11.98, 20.74, 0.2), (-16.38, 16.46, 8.118), (-11.66, 20.08, 8.118), (-16.96, 17.04, 5.013), (-12.07, 20.79, 5.013), (-11.62, 20.11, 8.118), (-12.03, 20.82, 5.013), (-16.42, 16.43, 8.118), (-17.0, 17.01, 5.013), (-16.39, 16.47, 8.07), (-11.67, 20.1, 8.07), (-11.63, 20.13, 8.07), (-16.43, 16.44, 8.07), (-12.06, 20.78, 5.061), (-12.02, 20.81, 5.061), (-16.95, 17.03, 5.061), (-16.99, 17.0, 5.061), (-11.97, 20.85, 0.25), (-6.277, 23.21, 0.25), (-11.97, 20.85, 3.15), (-6.277, 23.21, 3.15), (-6.231, 23.23, 0.25), (-6.231, 23.23, 3.15), (-12.02, 20.83, 0.25), (-12.02, 20.83, 3.15), (-11.97, 20.85, 3.2), (-6.277, 23.21, 3.2), (-6.231, 23.23, 3.2), (-12.02, 20.83, 3.2), (-11.97, 20.85, 0.2), (-6.277, 23.21, 0.2), (-6.231, 23.23, 0.2), (-12.02, 20.83, 0.2), (-22.33, 6.028, 8.093), (-20.05, 11.53, 8.093), (-23.12, 6.239, 4.987), (-20.76, 11.94, 4.987), (-20.03, 11.57, 8.093), (-20.74, 11.98, 4.987), (-22.35, 5.981, 8.093), (-23.14, 6.193, 4.987), (-22.34, 6.031, 8.045), (-20.06, 11.53, 8.045), (-20.04, 11.58, 8.045), (-22.36, 5.985, 8.045), (-20.75, 11.93, 5.036), (-20.73, 11.98, 5.036), (-23.11, 6.236, 5.036), (-23.13, 6.19, 5.036), (-20.71, 12.01, 0.25), (-16.96, 16.9, 0.25), (-20.71, 12.01, 3.15), (-16.96, 16.9, 3.15), (-16.93, 16.94, 0.25), (-16.93, 16.94, 3.15), (-20.74, 11.97, 0.25), (-20.74, 11.97, 3.15), (-20.71, 12.01, 3.2), (-16.96, 16.9, 3.2), (-16.93, 16.94, 3.2), (-20.74, 11.97, 3.2), (-20.71, 12.01, 0.2), (-16.96, 16.9, 0.2), (-16.93, 16.94, 0.2), (-20.74, 11.97, 0.2), (-22.42, 6.065, 8.118), (-20.14, 11.56, 8.118), (-23.21, 6.276, 5.013), (-20.85, 11.97, 5.013), (-20.12, 11.61, 8.118), (-20.83, 12.02, 5.013), (-22.44, 6.019, 8.118), (-23.23, 6.23, 5.013), (-22.43, 6.068, 8.07), (-20.15, 11.57, 8.07), (-20.13, 11.62, 8.07), (-22.45, 6.022, 8.07), (-20.84, 11.97, 5.061), (-20.82, 12.01, 5.061), (-23.2, 6.273, 5.061), (-23.21, 6.227, 5.061), (-20.79, 12.07, 0.25), (-17.04, 16.96, 0.25), (-20.79, 12.07, 3.15), (-17.04, 16.96, 3.15), (-17.01, 17.0, 0.25), (-17.01, 17.0, 3.15), (-20.82, 12.03, 0.25), (-20.82, 12.03, 3.15), (-20.79, 12.07, 3.2), (-17.04, 16.96, 3.2), (-17.01, 17.0, 3.2), (-20.82, 12.03, 3.2), (-20.79, 12.07, 0.2), (-17.04, 16.96, 0.2), (-17.01, 17.0, 0.2), (-20.82, 12.03, 0.2), (-23.94, 0.04305, 0.25), (-23.14, 6.156, 0.25), (-23.94, 0.04305, 3.15), (-23.14, 6.156, 3.15), (-23.13, 6.205, 0.25), (-23.13, 6.205, 3.15), (-23.95, -0.006529, 0.25), (-23.95, -0.006529, 3.15), (-23.94, 0.04305, 3.2), (-23.14, 6.156, 3.2), (-23.13, 6.205, 3.2), (-23.95, -0.006529, 3.2), (-23.94, 0.04305, 0.2), (-23.14, 6.156, 0.2), (-23.13, 6.205, 0.2), (-23.95, -0.006529, 0.2), (-24.04, 0.0561, 0.25), (-23.24, 6.169, 0.25), (-24.04, 0.0561, 3.15), (-23.24, 6.169, 3.15), (-23.23, 6.218, 0.25), (-23.23, 6.218, 3.15), (-24.05, 0.006525, 0.25), (-24.05, 0.006525, 3.15), (-24.04, 0.0561, 3.2), (-23.24, 6.169, 3.2), (-23.23, 6.218, 3.2), (-24.05, 0.006525, 3.2), (-24.04, 0.0561, 0.2), (-23.24, 6.169, 0.2), (-23.23, 6.218, 0.2), (-24.05, 0.006525, 0.2)], [], [(8, 9, 1, 0), (12, 3, 5, 13), (8, 0, 6, 11), (14, 8, 11, 15), (1, 9, 10, 4), (2, 3, 12, 14), (2, 14, 15, 7), (9, 12, 13, 10), (12, 28, 30, 14), (5, 21, 29, 13), (2, 18, 19, 3), (8, 24, 25, 9), (7, 23, 18, 2), (0, 16, 22, 6), (4, 20, 17, 1), (14, 30, 24, 8), (3, 19, 21, 5), (9, 25, 28, 12), (6, 22, 27, 11), (13, 29, 26, 10), (10, 26, 20, 4), (15, 31, 23, 7), (11, 27, 31, 15), (1, 17, 16, 0), (24, 16, 17, 25), (28, 29, 21, 19), (24, 27, 22, 16), (30, 31, 27, 24), (17, 20, 26, 25), (18, 30, 28, 19), (18, 23, 31, 30), (25, 26, 29, 28), (40, 41, 33, 32), (44, 35, 37, 45), (40, 32, 38, 43), (46, 40, 43, 47), (33, 41, 42, 36), (34, 35, 44, 46), (34, 46, 47, 39), (41, 44, 45, 42), (44, 76, 78, 46), (37, 69, 77, 45), (34, 66, 67, 35), (40, 72, 73, 41), (39, 71, 66, 34), (32, 64, 70, 38), (36, 68, 65, 33), (46, 78, 72, 40), (35, 67, 69, 37), (41, 73, 76, 44), (38, 70, 75, 43), (45, 77, 74, 42), (42, 74, 68, 36), (47, 79, 71, 39), (43, 75, 79, 47), (51, 49, 52, 53), (48, 50, 55, 54), (55, 50, 56, 59), (51, 53, 58, 57), (50, 51, 57, 56), (48, 54, 63, 60), (52, 49, 61, 62), (49, 48, 60, 61), (57, 89, 88, 56), (54, 86, 95, 63), (59, 91, 87, 55), (62, 94, 84, 52), (55, 87, 86, 54), (49, 81, 80, 48), (53, 85, 90, 58), (48, 80, 82, 50), (60, 92, 93, 61), (50, 82, 83, 51), (33, 65, 64, 32), (52, 84, 85, 53), (61, 93, 94, 62), (58, 90, 89, 57), (63, 95, 92, 60), (56, 88, 91, 59), (72, 64, 65, 73), (76, 77, 69, 67), (72, 75, 70, 64), (78, 79, 75, 72), (65, 68, 74, 73), (66, 78, 76, 67), (66, 71, 79, 78), (73, 74, 77, 76), (83, 85, 84, 81), (80, 86, 87, 82), (87, 91, 88, 82), (83, 89, 90, 85), (82, 88, 89, 83), (80, 92, 95, 86), (84, 94, 93, 81), (81, 93, 92, 80), (51, 83, 81, 49), (104, 105, 97, 96), (108, 99, 101, 109), (104, 96, 102, 107), (110, 104, 107, 111), (97, 105, 106, 100), (98, 99, 108, 110), (98, 110, 111, 103), (105, 108, 109, 106), (108, 140, 142, 110), (101, 133, 141, 109), (98, 130, 131, 99), (104, 136, 137, 105), (103, 135, 130, 98), (96, 128, 134, 102), (100, 132, 129, 97), (110, 142, 136, 104), (99, 131, 133, 101), (105, 137, 140, 108), (102, 134, 139, 107), (109, 141, 138, 106), (106, 138, 132, 100), (111, 143, 135, 103), (107, 139, 143, 111), (115, 113, 116, 117), (112, 114, 119, 118), (119, 114, 120, 123), (115, 117, 122, 121), (114, 115, 121, 120), (112, 118, 127, 124), (116, 113, 125, 126), (113, 112, 124, 125), (121, 153, 152, 120), (118, 150, 159, 127), (123, 155, 151, 119), (126, 158, 148, 116), (119, 151, 150, 118), (113, 145, 144, 112), (117, 149, 154, 122), (112, 144, 146, 114), (124, 156, 157, 125), (114, 146, 147, 115), (97, 129, 128, 96), (116, 148, 149, 117), (125, 157, 158, 126), (122, 154, 153, 121), (127, 159, 156, 124), (120, 152, 155, 123), (136, 128, 129, 137), (140, 141, 133, 131), (136, 139, 134, 128), (142, 143, 139, 136), (129, 132, 138, 137), (130, 142, 140, 131), (130, 135, 143, 142), (137, 138, 141, 140), (147, 149, 148, 145), (144, 150, 151, 146), (151, 155, 152, 146), (147, 153, 154, 149), (146, 152, 153, 147), (144, 156, 159, 150), (148, 158, 157, 145), (145, 157, 156, 144), (115, 147, 145, 113), (168, 169, 161, 160), (172, 163, 165, 173), (168, 160, 166, 171), (174, 168, 171, 175), (161, 169, 170, 164), (162, 163, 172, 174), (162, 174, 175, 167), (169, 172, 173, 170), (172, 204, 206, 174), (165, 197, 205, 173), (162, 194, 195, 163), (168, 200, 201, 169), (167, 199, 194, 162), (160, 192, 198, 166), (164, 196, 193, 161), (174, 206, 200, 168), (163, 195, 197, 165), (169, 201, 204, 172), (166, 198, 203, 171), (173, 205, 202, 170), (170, 202, 196, 164), (175, 207, 199, 167), (171, 203, 207, 175), (179, 177, 180, 181), (176, 178, 183, 182), (183, 178, 184, 187), (179, 181, 186, 185), (178, 179, 185, 184), (176, 182, 191, 188), (180, 177, 189, 190), (177, 176, 188, 189), (185, 217, 216, 184), (182, 214, 223, 191), (187, 219, 215, 183), (190, 222, 212, 180), (183, 215, 214, 182), (177, 209, 208, 176), (181, 213, 218, 186), (176, 208, 210, 178), (188, 220, 221, 189), (178, 210, 211, 179), (161, 193, 192, 160), (180, 212, 213, 181), (189, 221, 222, 190), (186, 218, 217, 185), (191, 223, 220, 188), (184, 216, 219, 187), (200, 192, 193, 201), (204, 205, 197, 195), (200, 203, 198, 192), (206, 207, 203, 200), (193, 196, 202, 201), (194, 206, 204, 195), (194, 199, 207, 206), (201, 202, 205, 204), (211, 213, 212, 209), (208, 214, 215, 210), (215, 219, 216, 210), (211, 217, 218, 213), (210, 216, 217, 211), (208, 220, 223, 214), (212, 222, 221, 209), (209, 221, 220, 208), (179, 211, 209, 177), (232, 233, 225, 224), (236, 227, 229, 237), (232, 224, 230, 235), (238, 232, 235, 239), (225, 233, 234, 228), (226, 227, 236, 238), (226, 238, 239, 231), (233, 236, 237, 234), (236, 268, 270, 238), (229, 261, 269, 237), (226, 258, 259, 227), (232, 264, 265, 233), (231, 263, 258, 226), (224, 256, 262, 230), (228, 260, 257, 225), (238, 270, 264, 232), (227, 259, 261, 229), (233, 265, 268, 236), (230, 262, 267, 235), (237, 269, 266, 234), (234, 266, 260, 228), (239, 271, 263, 231), (235, 267, 271, 239), (243, 241, 244, 245), (240, 242, 247, 246), (247, 242, 248, 251), (243, 245, 250, 249), (242, 243, 249, 248), (240, 246, 255, 252), (244, 241, 253, 254), (241, 240, 252, 253), (249, 281, 280, 248), (246, 278, 287, 255), (251, 283, 279, 247), (254, 286, 276, 244), (247, 279, 278, 246), (241, 273, 272, 240), (245, 277, 282, 250), (240, 272, 274, 242), (252, 284, 285, 253), (242, 274, 275, 243), (225, 257, 256, 224), (244, 276, 277, 245), (253, 285, 286, 254), (250, 282, 281, 249), (255, 287, 284, 252), (248, 280, 283, 251), (264, 256, 257, 265), (268, 269, 261, 259), (264, 267, 262, 256), (270, 271, 267, 264), (257, 260, 266, 265), (258, 270, 268, 259), (258, 263, 271, 270), (265, 266, 269, 268), (275, 277, 276, 273), (272, 278, 279, 274), (279, 283, 280, 274), (275, 281, 282, 277), (274, 280, 281, 275), (272, 284, 287, 278), (276, 286, 285, 273), (273, 285, 284, 272), (243, 275, 273, 241), (296, 297, 289, 288), (300, 291, 293, 301), (296, 288, 294, 299), (302, 296, 299, 303), (289, 297, 298, 292), (290, 291, 300, 302), (290, 302, 303, 295), (297, 300, 301, 298), (300, 332, 334, 302), (293, 325, 333, 301), (290, 322, 323, 291), (296, 328, 329, 297), (295, 327, 322, 290), (288, 320, 326, 294), (292, 324, 321, 289), (302, 334, 328, 296), (291, 323, 325, 293), (297, 329, 332, 300), (294, 326, 331, 299), (301, 333, 330, 298), (298, 330, 324, 292), (303, 335, 327, 295), (299, 331, 335, 303), (307, 305, 308, 309), (304, 306, 311, 310), (311, 306, 312, 315), (307, 309, 314, 313), (306, 307, 313, 312), (304, 310, 319, 316), (308, 305, 317, 318), (305, 304, 316, 317), (313, 345, 344, 312), (310, 342, 351, 319), (315, 347, 343, 311), (318, 350, 340, 308), (311, 343, 342, 310), (305, 337, 336, 304), (309, 341, 346, 314), (304, 336, 338, 306), (316, 348, 349, 317), (306, 338, 339, 307), (289, 321, 320, 288), (308, 340, 341, 309), (317, 349, 350, 318), (314, 346, 345, 313), (319, 351, 348, 316), (312, 344, 347, 315), (328, 320, 321, 329), (332, 333, 325, 323), (328, 331, 326, 320), (334, 335, 331, 328), (321, 324, 330, 329), (322, 334, 332, 323), (322, 327, 335, 334), (329, 330, 333, 332), (339, 341, 340, 337), (336, 342, 343, 338), (343, 347, 344, 338), (339, 345, 346, 341), (338, 344, 345, 339), (336, 348, 351, 342), (340, 350, 349, 337), (337, 349, 348, 336), (307, 339, 337, 305), (355, 353, 356, 357), (352, 354, 359, 358), (359, 354, 360, 363), (355, 357, 362, 361), (354, 355, 361, 360), (352, 358, 367, 364), (356, 353, 365, 366), (353, 352, 364, 365), (361, 377, 376, 360), (358, 374, 383, 367), (363, 379, 375, 359), (366, 382, 372, 356), (359, 375, 374, 358), (353, 369, 368, 352), (357, 373, 378, 362), (352, 368, 370, 354), (364, 380, 381, 365), (354, 370, 371, 355), (356, 372, 373, 357), (365, 381, 382, 366), (362, 378, 377, 361), (367, 383, 380, 364), (360, 376, 379, 363), (371, 373, 372, 369), (368, 374, 375, 370), (375, 379, 376, 370), (371, 377, 378, 373), (370, 376, 377, 371), (368, 380, 383, 374), (372, 382, 381, 369), (369, 381, 380, 368), (355, 371, 369, 353)])
me_004_windows.polygons.foreach_set('use_smooth', [True] * 384)
_uv = me_004_windows.uv_layers.new(name='UVMap')
_uv.uv.foreach_set('vector', [-646.5, 9.115, -628.2, -21.11, -627.9, -20.96, -646.2, 9.249, -645.0, -30.54, -645.3, -30.69, -645.1, -30.94, -644.8, -30.79, -646.5, 9.115, -646.2, 9.249, -646.4, 9.503, -646.7, 9.369, -663.9, 0.7416, -646.5, 9.115, -646.7, 9.369, -664.1, 0.9954, -627.9, -20.96, -628.2, -21.11, -628.0, -21.37, -627.8, -21.22, -664.2, 0.6072, -645.3, -30.69, -645.0, -30.54, -663.9, 0.7416, -664.2, 0.6072, -663.9, 0.7416, -664.1, 0.9954, -664.4, 0.861, -628.2, -21.11, -645.0, -30.54, -644.8, -30.79, -628.0, -21.37, -466.6, 111.5, -466.1, 111.9, -485.6, 144.1, -486.1, 143.8, -463.4, 136.5, -463.9, 136.2, -463.7, 136.0, -463.2, 136.3, -377.5, 108.3, -377.0, 108.6, -396.5, 140.9, -397.0, 140.6, -479.0, 146.6, -479.6, 146.3, -460.7, 115.1, -460.2, 115.4, -377.3, 108.0, -376.8, 108.3, -377.0, 108.6, -377.5, 108.3, -482.9, 144.6, -482.4, 144.9, -482.6, 145.2, -483.1, 144.9, -463.9, 113.2, -463.4, 113.5, -463.5, 113.8, -464.1, 113.4, -572.7, 78.26, -573.2, 77.94, -563.3, 61.59, -562.8, 61.92, -397.0, 140.6, -396.5, 140.9, -396.7, 141.2, -397.2, 140.8, -572.1, 78.57, -572.7, 78.25, -562.8, 61.91, -562.2, 62.24, -452.6, 120.0, -452.1, 120.3, -452.3, 120.6, -452.8, 120.3, -463.2, 136.3, -463.7, 136.0, -453.9, 119.6, -453.3, 119.9, -453.3, 119.9, -453.9, 119.6, -453.7, 119.4, -453.2, 119.7, -462.7, 136.6, -462.2, 136.9, -462.3, 137.2, -462.9, 136.9, -452.8, 120.3, -452.3, 120.6, -462.2, 136.9, -462.7, 136.6, -464.1, 113.4, -463.5, 113.8, -482.4, 144.9, -482.9, 144.6, -548.7, 68.28, -549.0, 68.1, -530.7, 37.89, -530.4, 38.06, -514.2, 48.58, -514.1, 48.33, -513.8, 48.5, -514.0, 48.75, -548.7, 68.28, -548.9, 68.53, -549.1, 68.35, -549.0, 68.1, -533.2, 79.85, -533.3, 80.11, -548.9, 68.53, -548.7, 68.28, -530.7, 37.89, -530.5, 37.64, -530.3, 37.81, -530.4, 38.06, -532.9, 80.04, -533.2, 79.85, -514.2, 48.58, -514.0, 48.75, -532.9, 80.04, -533.1, 80.29, -533.3, 80.11, -533.2, 79.85, -530.4, 38.06, -530.3, 37.81, -514.1, 48.33, -514.2, 48.58, -582.4, 84.05, -569.0, 61.82, -568.8, 62.01, -582.1, 84.23, -584.6, 49.5, -584.8, 49.31, -584.7, 49.12, -584.5, 49.32, -582.4, 84.05, -582.1, 84.23, -582.2, 84.42, -582.5, 84.23, -598.4, 72.51, -582.4, 84.05, -582.5, 84.23, -598.5, 72.69, -568.8, 62.01, -569.0, 61.82, -568.9, 61.63, -568.7, 61.83, -598.7, 72.32, -584.8, 49.31, -584.6, 49.5, -598.4, 72.51, -598.7, 72.32, -598.4, 72.51, -598.5, 72.69, -598.8, 72.51, -569.0, 61.82, -584.6, 49.5, -584.5, 49.32, -568.9, 61.63, -420.0, 180.9, -420.5, 180.6, -401.0, 148.3, -400.4, 148.6, -584.7, 49.12, -584.4, 48.8, -584.2, 49.0, -584.5, 49.32, -246.9, 269.4, -247.4, 269.1, -227.8, 236.8, -227.3, 237.1, -461.8, 114.5, -461.2, 114.8, -480.1, 146.0, -480.7, 145.7, -247.0, 269.7, -247.6, 269.4, -247.4, 269.1, -246.9, 269.4, -483.5, 144.3, -483.0, 144.7, -483.1, 144.9, -483.7, 144.6, -464.5, 112.8, -463.9, 113.2, -464.1, 113.4, -464.6, 113.1, -397.6, 152.8, -397.3, 153.1, -407.1, 169.2, -407.4, 168.9, -227.3, 237.1, -227.8, 236.8, -227.7, 236.5, -227.1, 236.8, -529.4, 112.7, -529.5, 113.1, -547.7, 105.0, -547.5, 104.6, -387.1, 136.2, -387.5, 136.0, -387.4, 135.8, -386.9, 136.0, -584.5, 49.32, -584.2, 49.0, -568.6, 61.31, -568.9, 61.63, -568.9, 61.63, -568.6, 61.31, -568.4, 61.51, -568.7, 61.83, -377.2, 119.8, -377.6, 119.6, -377.4, 119.4, -377.0, 119.6, -386.9, 136.0, -387.4, 135.8, -377.6, 119.6, -377.2, 119.8, -434.6, 128.2, -450.5, 118.6, -450.4, 118.3, -434.5, 127.9, -467.5, 146.6, -451.6, 156.2, -451.7, 156.5, -467.6, 146.9, -451.7, 156.5, -451.6, 156.2, -451.3, 156.4, -451.5, 156.6, -434.6, 128.2, -434.5, 127.9, -434.2, 128.1, -434.3, 128.3, -451.6, 156.2, -434.6, 128.2, -434.3, 128.3, -451.3, 156.4, -467.5, 146.6, -467.6, 146.9, -467.9, 146.7, -467.8, 146.5, -450.4, 118.3, -450.5, 118.6, -450.8, 118.4, -450.6, 118.2, -450.5, 118.6, -467.5, 146.6, -467.8, 146.5, -450.8, 118.4, -575.9, 10.53, -575.4, 10.86, -595.0, 43.17, -595.5, 42.84, -564.9, 81.72, -564.5, 82.03, -564.6, 82.29, -565.1, 81.98, -555.6, 66.26, -555.1, 66.57, -555.3, 66.83, -555.7, 66.53, -556.1, 66.0, -555.6, 66.26, -555.7, 66.53, -556.2, 66.26, -555.7, 66.53, -555.3, 66.83, -564.5, 82.03, -564.9, 81.72, -587.7, 47.2, -588.2, 46.87, -568.7, 14.56, -568.1, 14.89, -565.4, 81.46, -564.9, 81.73, -565.1, 81.99, -565.6, 81.72, -552.3, 68.29, -551.8, 68.56, -561.0, 83.76, -561.5, 83.49, -576.5, 10.19, -575.9, 10.53, -595.5, 42.84, -596.0, 42.51, -588.2, 46.87, -588.8, 46.54, -569.2, 14.23, -568.7, 14.56, -464.6, 113.1, -464.1, 113.4, -483.0, 144.7, -483.5, 144.3, -556.2, 66.26, -555.7, 66.53, -564.9, 81.73, -565.4, 81.46, -596.0, 42.51, -595.5, 42.84, -595.7, 43.1, -596.2, 42.77, -575.8, 10.26, -575.2, 10.59, -575.4, 10.86, -575.9, 10.53, -576.3, 9.932, -575.8, 10.26, -575.9, 10.53, -576.5, 10.19, -595.5, 42.84, -595.0, 43.17, -595.1, 43.43, -595.7, 43.1, -516.1, 90.89, -515.8, 91.03, -529.2, 113.2, -529.5, 113.1, -547.7, 105.0, -547.8, 105.2, -548.1, 105.0, -547.9, 104.8, -516.1, 90.89, -516.0, 90.7, -515.7, 90.85, -515.8, 91.03, -533.8, 82.02, -533.6, 81.83, -516.0, 90.7, -516.1, 90.89, -529.2, 113.2, -529.4, 113.4, -529.6, 113.3, -529.5, 113.1, -534.0, 81.88, -533.8, 82.02, -547.7, 105.0, -547.9, 104.8, -534.0, 81.88, -533.9, 81.69, -533.6, 81.83, -533.8, 82.02, -529.5, 113.1, -529.6, 113.3, -547.8, 105.2, -547.7, 105.0, -500.9, 91.11, -500.8, 90.88, -484.9, 100.5, -485.0, 100.7, -502.0, 128.7, -502.1, 129.0, -518.0, 119.4, -517.9, 119.2, -518.0, 119.4, -518.3, 119.2, -518.2, 119.0, -517.9, 119.2, -500.9, 91.11, -501.2, 90.94, -501.0, 90.71, -500.8, 90.88, -517.9, 119.2, -518.2, 119.0, -501.2, 90.94, -500.9, 91.11, -502.0, 128.7, -501.7, 128.9, -501.8, 129.1, -502.1, 129.0, -484.9, 100.5, -484.6, 100.6, -484.7, 100.9, -485.0, 100.7, -485.0, 100.7, -484.7, 100.9, -501.7, 128.9, -502.0, 128.7, -551.8, 68.56, -551.3, 68.87, -560.5, 84.06, -561.0, 83.76, -550.0, 69.27, -531.7, 39.04, -531.5, 39.22, -549.8, 69.44, -547.7, 27.61, -548.0, 27.42, -547.8, 27.17, -547.6, 27.35, -550.0, 69.27, -549.8, 69.44, -549.9, 69.69, -550.2, 69.52, -566.6, 58.89, -550.0, 69.27, -550.2, 69.52, -566.8, 59.14, -531.5, 39.22, -531.7, 39.04, -531.6, 38.79, -531.3, 38.97, -566.9, 58.72, -548.0, 27.42, -547.7, 27.61, -566.6, 58.89, -566.9, 58.72, -566.6, 58.89, -566.8, 59.14, -567.1, 58.97, -531.7, 39.04, -547.7, 27.61, -547.6, 27.35, -531.6, 38.79, -395.8, 141.9, -395.3, 142.2, -414.9, 174.6, -415.4, 174.2, -464.9, 135.5, -465.5, 135.2, -465.3, 134.9, -464.8, 135.3, -591.2, 45.56, -591.7, 45.23, -572.1, 12.85, -571.6, 13.17, -481.2, 145.4, -481.8, 145.1, -462.8, 113.8, -462.3, 114.1, -591.3, 45.82, -591.9, 45.5, -591.7, 45.23, -591.2, 45.56, -465.7, 112.5, -466.2, 112.1, -466.1, 111.9, -465.5, 112.2, -484.8, 144.0, -485.3, 143.7, -485.2, 143.4, -484.6, 143.7, -566.5, 59.65, -566.0, 59.97, -575.9, 76.31, -576.4, 75.99, -571.6, 13.17, -572.1, 12.85, -571.9, 12.58, -571.4, 12.91, -564.9, 60.64, -564.4, 60.95, -574.2, 77.22, -574.7, 76.91, -466.0, 134.9, -466.6, 134.6, -466.4, 134.4, -465.9, 134.7, -464.8, 135.3, -465.3, 134.9, -455.4, 118.7, -454.9, 119.0, -454.9, 119.0, -455.4, 118.7, -455.3, 118.4, -454.8, 118.7, -456.0, 118.3, -456.5, 118.0, -456.3, 117.8, -455.8, 118.1, -465.9, 134.7, -466.4, 134.4, -456.5, 118.0, -456.0, 118.3, -174.7, 225.1, -191.0, 216.1, -190.8, 215.9, -174.6, 224.9, -208.0, 244.2, -191.7, 253.2, -191.9, 253.4, -208.1, 244.4, -191.9, 253.4, -191.7, 253.2, -191.5, 253.3, -191.6, 253.6, -174.7, 225.1, -174.6, 224.9, -174.3, 225.0, -174.5, 225.3, -191.7, 253.2, -174.7, 225.1, -174.5, 225.3, -191.5, 253.3, -208.0, 244.2, -208.1, 244.4, -208.4, 244.3, -208.2, 244.1, -190.8, 215.9, -191.0, 216.1, -191.2, 216.0, -191.1, 215.8, -191.0, 216.1, -208.0, 244.2, -208.2, 244.1, -191.2, 216.0, -575.4, 10.86, -574.8, 11.19, -594.4, 43.56, -595.0, 43.23, -556.7, 65.95, -557.2, 65.67, -557.0, 65.4, -556.5, 65.69, -566.1, 81.45, -566.6, 81.17, -566.4, 80.9, -565.9, 81.19, -558.4, 64.54, -558.0, 64.83, -558.1, 65.09, -558.6, 64.8, -565.9, 81.19, -566.4, 80.9, -557.2, 65.67, -556.7, 65.95, -586.1, 48.25, -586.6, 47.92, -567.0, 15.55, -566.5, 15.88, -567.8, 80.04, -567.3, 80.33, -567.5, 80.59, -568.0, 80.3, -554.2, 67.13, -553.7, 67.41, -562.9, 82.65, -563.4, 82.36, -597.2, 41.9, -597.7, 41.57, -578.1, 9.201, -577.6, 9.533, -589.4, 46.27, -589.9, 45.93, -570.3, 13.56, -569.8, 13.9, -484.6, 143.7, -485.2, 143.4, -466.2, 112.1, -465.7, 112.5, -558.6, 64.8, -558.1, 65.09, -567.3, 80.33, -567.8, 80.04, -577.6, 9.533, -578.1, 9.201, -578.0, 8.939, -577.4, 9.271, -575.2, 10.6, -574.7, 10.93, -574.8, 11.19, -575.4, 10.86, -597.3, 42.16, -597.9, 41.83, -597.7, 41.57, -597.2, 41.9, -595.0, 43.23, -594.4, 43.56, -594.6, 43.82, -595.1, 43.49, -208.2, 204.9, -207.9, 205.1, -226.2, 235.3, -226.5, 235.1, -244.0, 226.3, -244.1, 226.5, -244.4, 226.4, -244.3, 226.1, -208.2, 204.9, -208.0, 204.6, -207.7, 204.8, -207.9, 205.1, -225.1, 195.0, -224.9, 194.7, -208.0, 204.6, -208.2, 204.9, -226.2, 235.3, -226.3, 235.5, -226.6, 235.4, -226.5, 235.1, -225.3, 194.8, -225.1, 195.0, -244.0, 226.3, -244.3, 226.1, -225.3, 194.8, -225.2, 194.6, -224.9, 194.7, -225.1, 195.0, -226.5, 235.1, -226.6, 235.4, -244.1, 226.5, -244.0, 226.3, -228.8, 275.9, -228.9, 276.1, -244.3, 265.9, -244.2, 265.6, -227.2, 237.6, -227.0, 237.3, -211.6, 247.6, -211.8, 247.8, -211.6, 247.6, -211.4, 247.7, -211.5, 248.0, -211.8, 247.8, -228.8, 275.9, -228.5, 276.1, -228.6, 276.3, -228.9, 276.1, -211.8, 247.8, -211.5, 248.0, -228.5, 276.1, -228.8, 275.9, -227.2, 237.6, -227.5, 237.4, -227.3, 237.2, -227.0, 237.3, -244.3, 265.9, -244.6, 265.7, -244.5, 265.5, -244.2, 265.6, -244.2, 265.6, -244.5, 265.5, -227.5, 237.4, -227.2, 237.6, -562.4, 82.94, -562.9, 82.65, -553.7, 67.41, -553.2, 67.7, -565.8, 18.43, -584.1, 48.66, -584.4, 48.5, -566.1, 18.29, -567.2, 58.56, -566.9, 58.72, -567.1, 58.97, -567.3, 58.81, -565.8, 18.43, -566.1, 18.29, -565.9, 18.03, -565.6, 18.17, -548.2, 27.28, -565.8, 18.43, -565.6, 18.17, -548.1, 27.03, -584.4, 48.5, -584.1, 48.66, -584.2, 48.91, -584.5, 48.75, -548.0, 27.42, -566.9, 58.72, -567.2, 58.56, -548.2, 27.28, -548.0, 27.42, -548.2, 27.28, -548.1, 27.03, -547.8, 27.17, -584.1, 48.66, -567.2, 58.56, -567.3, 58.81, -584.2, 48.91, -213.6, 289.7, -214.2, 289.4, -194.6, 257.0, -194.0, 257.3, -455.8, 118.1, -455.3, 118.4, -455.4, 118.7, -456.0, 118.3, -571.6, 13.17, -571.0, 13.5, -590.6, 45.89, -591.2, 45.56, -480.7, 145.7, -481.2, 145.4, -462.3, 114.1, -461.8, 114.5, -571.4, 12.91, -570.9, 13.24, -571.0, 13.5, -571.6, 13.17, -465.1, 112.8, -465.7, 112.5, -465.5, 112.2, -465.0, 112.5, -484.2, 144.3, -484.8, 144.0, -484.6, 143.7, -484.1, 144.0, -564.4, 60.95, -563.8, 61.29, -573.7, 77.55, -574.2, 77.22, -591.2, 45.56, -590.6, 45.89, -590.8, 46.15, -591.3, 45.82, -576.4, 75.99, -576.9, 75.67, -567.0, 59.33, -566.5, 59.65, -464.4, 135.8, -464.9, 135.5, -464.8, 135.3, -464.2, 135.6, -456.0, 118.3, -455.4, 118.7, -465.3, 135.0, -465.9, 134.7, -465.9, 134.7, -465.3, 135.0, -465.5, 135.3, -466.0, 134.9, -454.4, 119.3, -454.9, 119.0, -454.8, 118.7, -454.2, 119.0, -464.2, 135.6, -464.8, 135.3, -454.9, 119.0, -454.4, 119.3, -614.4, 31.51, -598.6, 41.1, -598.7, 41.36, -614.6, 31.77, -578.9, 8.705, -594.8, -0.8894, -594.6, -1.152, -578.8, 8.442, -594.6, -1.152, -594.8, -0.8894, -595.1, -1.055, -594.9, -1.317, -614.4, 31.51, -614.6, 31.77, -614.8, 31.6, -614.7, 31.34, -594.8, -0.8894, -614.4, 31.51, -614.7, 31.34, -595.1, -1.055, -578.9, 8.705, -578.8, 8.442, -578.5, 8.608, -578.7, 8.87, -598.7, 41.36, -598.6, 41.1, -598.3, 41.27, -598.4, 41.53, -598.6, 41.1, -578.9, 8.705, -578.7, 8.87, -598.3, 41.27, -593.4, 44.24, -593.9, 43.91, -574.3, 11.52, -573.7, 11.85, -565.6, 60.56, -566.1, 60.23, -566.0, 59.97, -565.4, 60.3, -575.0, 76.06, -575.5, 75.73, -575.4, 75.47, -574.8, 75.8, -565.4, 60.3, -564.9, 60.63, -565.0, 60.89, -565.6, 60.56, -574.8, 75.8, -575.4, 75.47, -566.1, 60.23, -565.6, 60.56, -248.0, 268.4, -248.6, 268.1, -229.0, 235.7, -228.4, 236.0, -574.8, 75.8, -574.3, 76.13, -574.4, 76.39, -575.0, 76.06, -560.1, 63.55, -559.5, 63.88, -568.8, 79.12, -569.3, 78.78, -574.8, 11.19, -574.3, 11.52, -593.9, 43.91, -594.5, 43.58, -585.0, 48.94, -585.6, 48.61, -565.9, 16.22, -565.4, 16.55, -484.1, 144.0, -484.6, 143.7, -465.7, 112.5, -465.1, 112.8, -565.6, 60.56, -565.0, 60.89, -574.3, 76.13, -574.8, 75.8, -594.5, 43.58, -593.9, 43.91, -594.1, 44.18, -594.6, 43.85, -593.5, 44.51, -594.1, 44.18, -593.9, 43.91, -593.4, 44.24, -574.7, 10.93, -574.1, 11.26, -574.3, 11.52, -574.8, 11.19, -573.7, 11.85, -574.3, 11.52, -574.1, 11.26, -573.6, 11.59, -260.5, 214.5, -260.8, 214.3, -242.5, 184.1, -242.2, 184.3, -225.6, 194.6, -225.4, 194.4, -225.2, 194.6, -225.3, 194.8, -260.5, 214.5, -260.7, 214.8, -260.9, 214.6, -260.8, 214.3, -244.5, 225.9, -244.7, 226.2, -260.7, 214.8, -260.5, 214.5, -242.5, 184.1, -242.3, 183.9, -242.1, 184.0, -242.2, 184.3, -244.3, 226.1, -244.5, 225.9, -225.6, 194.6, -225.3, 194.8, -244.3, 226.1, -244.4, 226.4, -244.7, 226.2, -244.5, 225.9, -242.2, 184.3, -242.1, 184.0, -225.4, 194.4, -225.6, 194.6, -261.6, 216.3, -261.5, 216.0, -245.6, 225.6, -245.8, 225.9, -265.4, 258.3, -265.6, 258.6, -281.4, 249.0, -281.2, 248.7, -281.4, 249.0, -281.7, 248.8, -281.5, 248.5, -281.2, 248.7, -261.6, 216.3, -261.9, 216.1, -261.7, 215.9, -261.5, 216.0, -281.2, 248.7, -281.5, 248.5, -261.9, 216.1, -261.6, 216.3, -265.4, 258.3, -265.1, 258.5, -265.3, 258.7, -265.6, 258.6, -245.6, 225.6, -245.4, 225.8, -245.5, 226.1, -245.8, 225.9, -245.8, 225.9, -245.5, 226.1, -265.1, 258.5, -265.4, 258.3, -569.3, 78.78, -569.8, 78.45, -560.6, 63.21, -560.1, 63.55, -481.0, 133.4, -467.5, 111.3, -467.2, 111.4, -480.7, 133.5, -485.2, 102.4, -485.5, 102.3, -485.3, 102.1, -485.1, 102.2, -481.0, 133.4, -480.7, 133.5, -480.9, 133.7, -481.2, 133.6, -499.2, 125.3, -481.0, 133.4, -481.2, 133.6, -499.3, 125.5, -467.2, 111.4, -467.5, 111.3, -467.4, 111.1, -467.1, 111.2, -499.5, 125.2, -485.5, 102.3, -485.2, 102.4, -499.2, 125.3, -499.5, 125.2, -499.2, 125.3, -499.3, 125.5, -499.6, 125.4, -467.5, 111.3, -485.2, 102.4, -485.1, 102.2, -467.4, 111.1, -414.3, 174.8, -414.8, 174.5, -395.3, 142.2, -394.7, 142.5, -387.5, 136.0, -387.2, 136.3, -387.3, 136.6, -387.7, 136.3, -247.6, 269.0, -248.2, 268.7, -228.6, 236.3, -228.1, 236.6, -461.2, 114.8, -460.7, 115.1, -479.6, 146.4, -480.1, 146.0, -247.8, 269.2, -248.3, 268.9, -248.2, 268.7, -247.6, 269.0, -464.6, 113.1, -465.1, 112.8, -465.0, 112.5, -464.5, 112.8, -483.7, 144.6, -484.2, 144.3, -484.1, 144.0, -483.5, 144.3, -547.9, 104.3, -548.2, 104.6, -563.8, 92.33, -563.5, 92.01, -228.1, 236.6, -228.6, 236.3, -228.4, 236.0, -227.9, 236.4, -400.5, 148.7, -400.0, 148.8, -409.8, 165.0, -410.3, 164.8, -480.9, 133.7, -481.0, 134.1, -481.3, 134.0, -481.2, 133.6, -387.7, 136.3, -387.3, 136.6, -397.1, 152.7, -397.4, 152.4, -397.4, 152.4, -397.1, 152.7, -397.2, 153.0, -397.6, 152.7, -499.3, 125.5, -499.4, 125.9, -499.7, 125.8, -499.6, 125.4, -481.2, 133.6, -481.3, 134.0, -499.4, 125.9, -499.3, 125.5, -227.8, 275.5, -212.4, 285.8, -212.5, 286.0, -228.0, 275.8, -195.4, 257.7, -210.8, 247.5, -210.7, 247.2, -195.2, 257.4, -210.7, 247.2, -210.8, 247.5, -211.1, 247.3, -210.9, 247.1, -227.8, 275.5, -228.0, 275.8, -228.2, 275.6, -228.1, 275.4, -210.8, 247.5, -227.8, 275.5, -228.1, 275.4, -211.1, 247.3, -195.4, 257.7, -195.2, 257.4, -195.0, 257.6, -195.1, 257.9, -212.5, 286.0, -212.4, 285.8, -212.1, 285.9, -212.2, 286.2, -212.4, 285.8, -195.4, 257.7, -195.1, 257.9, -212.1, 285.9, -577.6, 9.532, -577.0, 9.864, -596.6, 42.23, -597.2, 41.9, -557.6, 65.38, -558.1, 65.09, -558.0, 64.83, -557.5, 65.12, -567.0, 80.88, -567.5, 80.59, -567.3, 80.33, -566.9, 80.62, -557.5, 65.12, -557.0, 65.4, -557.2, 65.67, -557.6, 65.38, -566.9, 80.62, -567.3, 80.33, -558.1, 65.09, -557.6, 65.38, -589.9, 45.93, -590.5, 45.6, -570.9, 13.23, -570.3, 13.57, -566.9, 80.62, -566.4, 80.9, -566.6, 81.17, -567.0, 80.88, -553.2, 67.7, -552.7, 67.99, -562.0, 83.23, -562.4, 82.94, -578.7, 8.872, -578.1, 9.201, -597.7, 41.57, -598.3, 41.24, -496.5, 58.24, -495.9, 58.57, -515.5, 90.94, -516.1, 90.61, -483.5, 144.3, -484.1, 144.0, -465.1, 112.8, -464.6, 113.1, -557.6, 65.38, -557.2, 65.67, -566.4, 80.9, -566.9, 80.62, -598.3, 41.24, -597.7, 41.57, -597.9, 41.83, -598.4, 41.5, -577.4, 9.269, -576.9, 9.602, -577.0, 9.864, -577.6, 9.532, -578.5, 8.609, -578.0, 8.938, -578.1, 9.201, -578.7, 8.872, -597.2, 41.9, -596.6, 42.23, -596.8, 42.49, -597.3, 42.16, -563.8, 92.33, -564.0, 92.13, -550.6, 69.95, -550.3, 70.14, -534.3, 81.67, -534.2, 81.48, -533.9, 81.67, -534.0, 81.85, -563.8, 92.33, -563.9, 92.51, -564.1, 92.31, -564.0, 92.13, -548.2, 104.6, -548.3, 104.8, -563.9, 92.51, -563.8, 92.33, -550.6, 69.95, -550.5, 69.77, -550.2, 69.95, -550.3, 70.14, -547.9, 104.8, -548.2, 104.6, -534.3, 81.67, -534.0, 81.85, -547.9, 104.8, -548.0, 105.0, -548.3, 104.8, -548.2, 104.6, -550.3, 70.14, -550.2, 69.95, -534.2, 81.48, -534.3, 81.67, -245.6, 226.9, -245.5, 226.6, -229.3, 235.6, -229.4, 235.8, -246.4, 263.9, -246.5, 264.1, -262.8, 255.2, -262.6, 254.9, -262.8, 255.2, -263.0, 255.0, -262.9, 254.8, -262.6, 254.9, -245.6, 226.9, -245.9, 226.7, -245.8, 226.5, -245.5, 226.6, -262.6, 254.9, -262.9, 254.8, -245.9, 226.7, -245.6, 226.9, -246.4, 263.9, -246.1, 264.0, -246.3, 264.3, -246.5, 264.1, -229.3, 235.6, -229.0, 235.7, -229.1, 235.9, -229.4, 235.8, -229.4, 235.8, -229.1, 235.9, -246.1, 264.0, -246.4, 263.9, -563.4, 82.36, -563.9, 82.08, -554.6, 66.84, -554.2, 67.13, -516.2, 90.19, -497.9, 59.96, -497.6, 60.15, -515.9, 90.36, -513.4, 48.38, -513.6, 48.2, -513.5, 47.95, -513.2, 48.13, -516.2, 90.19, -515.9, 90.36, -516.1, 90.61, -516.3, 90.44, -532.3, 79.66, -516.2, 90.19, -516.3, 90.44, -532.5, 79.92, -497.6, 60.15, -497.9, 59.96, -497.7, 59.71, -497.5, 59.89, -532.6, 79.5, -513.6, 48.2, -513.4, 48.38, -532.3, 79.66, -532.6, 79.5, -532.3, 79.66, -532.5, 79.92, -532.7, 79.75, -497.9, 59.96, -513.4, 48.38, -513.2, 48.13, -497.7, 59.71, -486.1, 143.8, -486.7, 143.5, -467.1, 111.2, -466.6, 111.5, -462.9, 136.9, -463.4, 136.5, -463.2, 136.3, -462.7, 136.6, -376.6, 108.1, -377.2, 107.7, -357.6, 75.45, -357.1, 75.78, -478.5, 147.0, -479.0, 146.6, -460.2, 115.4, -459.6, 115.8, -376.8, 108.3, -377.3, 108.0, -377.2, 107.7, -376.6, 108.1, -482.4, 144.9, -481.9, 145.2, -482.0, 145.5, -482.6, 145.2, -463.4, 113.5, -462.8, 113.8, -463.0, 114.1, -463.5, 113.8, -571.6, 78.89, -572.1, 78.57, -562.2, 62.24, -561.7, 62.55, -357.1, 75.78, -357.6, 75.45, -357.5, 75.19, -356.9, 75.52, -573.2, 77.94, -573.7, 77.62, -563.8, 61.28, -563.3, 61.59, -463.9, 136.2, -464.4, 135.9, -464.3, 135.6, -463.7, 136.0, -462.7, 136.6, -463.2, 136.3, -453.3, 119.9, -452.8, 120.3, -452.8, 120.3, -453.3, 119.9, -453.2, 119.7, -452.6, 120.0, -453.9, 119.6, -454.4, 119.3, -454.2, 119.0, -453.7, 119.4, -463.7, 136.0, -464.3, 135.6, -454.4, 119.3, -453.9, 119.6, -451.0, 156.6, -435.2, 166.2, -435.3, 166.4, -451.2, 156.8, -418.2, 138.1, -434.1, 128.5, -433.9, 128.3, -418.0, 137.9, -433.9, 128.3, -434.1, 128.5, -434.3, 128.3, -434.2, 128.1, -451.0, 156.6, -451.2, 156.8, -451.5, 156.6, -451.3, 156.4, -434.1, 128.5, -451.0, 156.6, -451.3, 156.4, -434.3, 128.3, -418.2, 138.1, -418.0, 137.9, -417.8, 138.1, -417.9, 138.3, -435.3, 166.4, -435.2, 166.2, -434.9, 166.4, -435.0, 166.6, -435.2, 166.2, -418.2, 138.1, -417.9, 138.3, -434.9, 166.4, -572.7, 12.51, -572.1, 12.84, -591.7, 45.16, -592.2, 44.82, -565.9, 81.15, -565.4, 81.46, -565.6, 81.72, -566.1, 81.41, -556.5, 65.69, -556.1, 66.0, -556.2, 66.26, -556.7, 65.95, -555.1, 66.57, -554.6, 66.84, -554.8, 67.1, -555.3, 66.83, -556.7, 65.95, -556.2, 66.26, -565.4, 81.46, -565.9, 81.15, -587.2, 47.54, -587.7, 47.2, -568.1, 14.89, -567.6, 15.22, -564.5, 82.03, -564.0, 82.3, -564.2, 82.56, -564.6, 82.29, -551.3, 68.87, -550.8, 69.14, -560.0, 84.33, -560.5, 84.06, -577.0, 9.864, -576.5, 10.19, -596.0, 42.51, -596.6, 42.18, -588.8, 46.54, -589.3, 46.21, -569.8, 13.9, -569.2, 14.23, -463.5, 113.8, -463.0, 114.1, -481.9, 145.2, -482.4, 144.9, -555.3, 66.83, -554.8, 67.1, -564.0, 82.3, -564.5, 82.03, -596.6, 42.18, -596.0, 42.51, -596.2, 42.77, -596.8, 42.44, -572.5, 12.25, -571.9, 12.58, -572.1, 12.84, -572.7, 12.51, -576.9, 9.602, -576.3, 9.932, -576.5, 10.19, -577.0, 9.864, -592.2, 44.82, -591.7, 45.16, -591.8, 45.42, -592.4, 45.09, -191.1, 215.2, -190.9, 215.4, -209.1, 245.6, -209.4, 245.4, -226.9, 237.0, -227.0, 237.3, -227.3, 237.2, -227.2, 236.9, -191.1, 215.2, -191.0, 215.0, -190.7, 215.1, -190.9, 215.4, -207.9, 205.8, -207.8, 205.5, -191.0, 215.0, -191.1, 215.2, -209.1, 245.6, -209.3, 245.8, -209.6, 245.7, -209.4, 245.4, -208.2, 205.6, -207.9, 205.8, -226.9, 237.0, -227.2, 236.9, -208.2, 205.6, -208.1, 205.4, -207.8, 205.5, -207.9, 205.8, -209.4, 245.4, -209.6, 245.7, -227.0, 237.3, -226.9, 237.0, -418.7, 176.1, -418.9, 176.4, -434.7, 166.7, -434.6, 166.5, -417.6, 138.5, -417.5, 138.2, -401.6, 147.9, -401.7, 148.1, -401.6, 147.9, -401.3, 148.0, -401.5, 148.3, -401.7, 148.1, -418.7, 176.1, -418.5, 176.3, -418.6, 176.5, -418.9, 176.4, -401.7, 148.1, -401.5, 148.3, -418.5, 176.3, -418.7, 176.1, -417.6, 138.5, -417.9, 138.3, -417.8, 138.1, -417.5, 138.2, -434.7, 166.7, -435.0, 166.6, -434.9, 166.3, -434.6, 166.5, -434.6, 166.5, -434.9, 166.3, -417.9, 138.3, -417.6, 138.5, -552.7, 67.99, -552.3, 68.29, -561.5, 83.49, -561.9, 83.19, -630.8, 21.56, -615.0, 31.17, -615.1, 31.44, -631.0, 21.82, -595.3, -1.221, -611.2, -10.84, -611.1, -11.1, -595.2, -1.483, -611.1, -11.1, -611.2, -10.84, -611.5, -11.0, -611.3, -11.27, -630.8, 21.56, -631.0, 21.82, -631.3, 21.65, -631.1, 21.39, -611.2, -10.84, -630.8, 21.56, -631.1, 21.39, -611.5, -11.0, -595.3, -1.221, -595.2, -1.483, -594.9, -1.317, -595.1, -1.055, -615.1, 31.44, -615.0, 31.17, -614.7, 31.34, -614.8, 31.6, -615.0, 31.17, -595.3, -1.221, -595.1, -1.055, -614.7, 31.34, -573.2, 12.18, -572.7, 12.51, -592.2, 44.8, -592.7, 44.46, -561.3, 63.14, -561.9, 62.81, -561.7, 62.55, -561.2, 62.88, -570.7, 78.61, -571.2, 78.27, -571.1, 78.01, -570.5, 78.34, -570.1, 78.93, -570.7, 78.6, -570.5, 78.34, -570.0, 78.67, -570.5, 78.34, -571.1, 78.01, -561.9, 62.81, -561.3, 63.14, -585.5, 48.5, -586.0, 48.17, -566.5, 15.88, -565.9, 16.22, -560.8, 63.48, -561.3, 63.14, -561.2, 62.88, -560.6, 63.21, -559.0, 64.21, -558.4, 64.54, -567.6, 79.74, -568.2, 79.4, -573.7, 11.85, -573.2, 12.18, -592.7, 44.46, -593.3, 44.13, -586.6, 47.84, -587.1, 47.51, -567.6, 15.22, -567.0, 15.55, -570.0, 78.67, -570.5, 78.34, -561.3, 63.14, -560.8, 63.48, -593.3, 44.13, -592.7, 44.46, -592.9, 44.73, -593.5, 44.4, -573.0, 11.92, -572.5, 12.25, -572.7, 12.51, -573.2, 12.18, -573.6, 11.59, -573.0, 11.92, -573.2, 12.18, -573.7, 11.85, -592.7, 44.46, -592.2, 44.8, -592.4, 45.06, -592.9, 44.73, -627.7, -20.79, -627.5, -21.05, -611.6, -11.43, -611.8, -11.17, -631.4, 21.22, -631.5, 21.49, -647.4, 11.87, -647.3, 11.61, -647.4, 11.87, -647.7, 11.7, -647.5, 11.44, -647.3, 11.61, -627.7, -20.79, -627.9, -20.95, -627.8, -21.22, -627.5, -21.05, -647.3, 11.61, -647.5, 11.44, -627.9, -20.95, -627.7, -20.79, -631.4, 21.22, -631.1, 21.39, -631.3, 21.65, -631.5, 21.49, -611.6, -11.43, -611.3, -11.27, -611.5, -11.0, -611.8, -11.17, -611.8, -11.17, -611.5, -11.0, -631.1, 21.39, -631.4, 21.22, -568.2, 79.41, -568.7, 79.08, -559.5, 63.88, -559.0, 64.21])
me_004_windows.materials.append(mat_material)
me_004_windows.use_remesh_fix_poles = True
me_004_windows.use_remesh_preserve_attributes = False
me_004_windows.use_mirror_vertex_groups = False
me_004_windows.update()
me_002_rail = bpy.data.meshes.new('002-rail')
me_002_rail.from_pydata([(6.0, 12.56, 5.0), (-1.268e-06, 14.5, 5.0), (-3.753, 14.01, 5.0), (-7.25, 12.56, 5.0), (-14.5, -1.268e-06, 5.0), (-14.01, 3.753, 5.0), (-12.56, 7.25, 5.0), (-10.25, 10.25, 5.0), (3.106, 14.01, 5.0), (12.0, 1.049e-06, 5.0), (11.59, 3.753, 5.0), (10.39, 7.25, 5.0), (8.485, 10.25, 5.0), (6.0, 12.56, 5.1), (-1.268e-06, 14.5, 5.1), (-3.753, 14.01, 5.1), (-7.25, 12.56, 5.1), (-14.5, -1.268e-06, 5.1), (-14.01, 3.753, 5.1), (-12.56, 7.25, 5.1), (-10.25, 10.25, 5.1), (3.106, 14.01, 5.1), (12.0, 1.049e-06, 5.1), (11.59, 3.753, 5.1), (10.39, 7.25, 5.1), (8.485, 10.25, 5.1), (5.943, 12.48, 5.0), (-0.001344, 14.4, 5.0), (-3.727, 13.91, 5.0), (-7.2, 12.47, 5.0), (-14.4, -1.259e-06, 5.0), (-13.91, 3.727, 5.0), (-12.47, 7.2, 5.0), (-10.18, 10.18, 5.0), (3.075, 13.91, 5.0), (11.9, 1.04e-06, 5.0), (11.49, 3.731, 5.0), (10.3, 7.207, 5.0), (8.408, 10.19, 5.0), (5.943, 12.48, 5.1), (-0.001344, 14.4, 5.1), (-3.727, 13.91, 5.1), (-7.2, 12.47, 5.1), (-14.4, -1.259e-06, 5.1), (-13.91, 3.727, 5.1), (-12.47, 7.2, 5.1), (-10.18, 10.18, 5.1), (3.075, 13.91, 5.1), (11.9, 1.04e-06, 5.1), (11.49, 3.731, 5.1), (10.3, 7.207, 5.1), (8.408, 10.19, 5.1), (-14.1, -1.233e-06, 5.0), (-14.1, -1.233e-06, 5.1), (-12.0, -1.049e-06, 5.0), (-11.9, -1.04e-06, 5.1), (-11.9, -1.04e-06, 5.0), (-12.0, -1.049e-06, 5.1), (-14.0, -1.224e-06, 5.1), (-14.0, -1.224e-06, 5.0), (-13.62, 3.649, 4.5), (-13.62, 3.649, 4.6), (-11.59, 3.106, 4.5), (-11.5, 3.08, 4.6), (-11.5, 3.08, 4.5), (-11.59, 3.106, 4.6), (-13.52, 3.623, 4.6), (-13.52, 3.623, 4.5), (-12.21, 7.05, 4.0), (-12.21, 7.05, 4.1), (-10.39, 6.0, 4.0), (-10.31, 5.95, 4.1), (-10.31, 5.95, 4.0), (-10.39, 6.0, 4.1), (-12.12, 7.0, 4.1), (-12.12, 7.0, 4.0), (-9.97, 9.97, 3.5), (-9.97, 9.97, 3.6), (-8.485, 8.485, 3.5), (-8.415, 8.415, 3.6), (-8.415, 8.415, 3.5), (-8.485, 8.485, 3.6), (-9.899, 9.899, 3.6), (-9.899, 9.899, 3.5), (-7.05, 12.21, 3.0), (-7.05, 12.21, 3.1), (-6.0, 10.39, 3.0), (-5.95, 10.31, 3.1), (-5.95, 10.31, 3.0), (-6.0, 10.39, 3.1), (-7.0, 12.12, 3.0), (-7.0, 12.12, 3.1), (-3.649, 13.62, 2.5), (-3.649, 13.62, 2.6), (-3.106, 11.59, 2.5), (-3.08, 11.5, 2.6), (-3.08, 11.5, 2.5), (-3.106, 11.59, 2.6), (-3.623, 13.52, 2.6), (-3.623, 13.52, 2.5), (-2.789e-07, 14.1, 2.0), (-2.789e-07, 14.1, 2.1), (-1.049e-06, 12.0, 2.0), (-1.04e-06, 11.9, 2.1), (-1.04e-06, 11.9, 2.0), (-1.049e-06, 12.0, 2.1), (-2.702e-07, 14.0, 2.1), (-2.702e-07, 14.0, 2.0), (3.649, 13.62, 1.5), (3.649, 13.62, 1.6), (3.106, 11.59, 1.5), (3.08, 11.5, 1.6), (3.08, 11.5, 1.5), (3.106, 11.59, 1.6), (3.623, 13.52, 1.6), (3.623, 13.52, 1.5), (7.137, 12.18, 1.0), (7.137, 12.18, 1.1), (6.088, 10.36, 1.0), (6.038, 10.27, 1.1), (6.038, 10.27, 1.0), (6.088, 10.36, 1.1), (7.088, 12.09, 1.1), (7.088, 12.09, 1.0), (-14.5, -0.1, 5.0), (-14.5, -0.1, 5.1), (-14.4, -0.1, 5.0), (-14.4, -0.1, 5.1), (-14.1, -0.1, 5.0), (-14.1, -0.1, 5.1), (-14.0, -0.1, 5.1), (-14.0, -0.1, 5.0), (7.224, 12.13, 1.0), (7.224, 12.13, 1.086), (6.175, 10.31, 1.0), (6.125, 10.22, 1.086), (6.125, 10.22, 1.0), (6.175, 10.31, 1.086), (7.174, 12.04, 1.086), (7.174, 12.04, 1.0), (7.137, 12.18, 0.0), (6.088, 10.36, 0.0), (6.038, 10.27, 0.0), (7.088, 12.09, 0.0), (7.224, 12.13, 0.0), (6.175, 10.31, 0.0), (6.125, 10.22, 0.0), (7.174, 12.04, 0.0), (-24.0, 5.531e-06, 0.0), (-24.0, 5.531e-06, 5.0), (-23.18, 8.902e-06, 8.106), (-24.0, 5.531e-06, 0.2), (-24.0, 5.531e-06, 3.2), (-22.58, 8.902e-06, 8.829), (-1.408e-06, 11.29, 8.779), (-2.922, 10.91, 8.779), (-5.646, 9.779, 8.779), (-7.984, 7.984, 8.779), (-9.779, 5.646, 8.779), (-10.91, 2.922, 8.779), (-11.29, 8.424e-06, 8.779), (11.29, 8.305e-06, 8.779), (10.91, 2.922, 8.779), (9.779, 5.646, 8.779), (7.984, 7.984, 8.779), (5.646, 9.779, 8.779), (2.922, 10.91, 8.779), (-1.408e-06, 11.29, 8.879), (-2.922, 10.91, 8.879), (-5.646, 9.779, 8.879), (-7.984, 7.984, 8.879), (-9.779, 5.646, 8.879), (-10.91, 2.922, 8.879), (-11.29, 8.424e-06, 8.879), (11.29, 8.305e-06, 8.879), (10.91, 2.922, 8.879), (9.779, 5.646, 8.879), (7.984, 7.984, 8.879), (5.646, 9.779, 8.879), (2.922, 10.91, 8.879), (-1.439e-06, 11.19, 8.779), (-2.897, 10.81, 8.779), (-5.596, 9.692, 8.779), (-7.914, 7.914, 8.779), (-9.692, 5.596, 8.779), (-10.81, 2.897, 8.779), (-11.19, 8.424e-06, 8.779), (11.19, 8.305e-06, 8.779), (10.81, 2.897, 8.779), (9.692, 5.596, 8.779), (7.914, 7.914, 8.779), (5.596, 9.692, 8.779), (2.897, 10.81, 8.779), (-1.439e-06, 11.19, 8.879), (-2.897, 10.81, 8.879), (-5.596, 9.692, 8.879), (-7.914, 7.914, 8.879), (-9.692, 5.596, 8.879), (-10.81, 2.897, 8.879), (-11.19, 8.424e-06, 8.879), (11.19, 8.305e-06, 8.879), (10.81, 2.897, 8.879), (9.692, 5.596, 8.879), (7.914, 7.914, 8.879), (5.596, 9.692, 8.879), (2.897, 10.81, 8.879)], [(151, 148), (153, 150), (152, 151), (149, 152), (150, 149)], [(4, 17, 18, 5), (3, 7, 20, 16), (7, 6, 19, 20), (3, 16, 15, 2), (2, 15, 14, 1), (11, 12, 25, 24), (8, 1, 14, 21), (10, 11, 24, 23), (5, 18, 19, 6), (12, 0, 13, 25), (0, 8, 21, 13), (9, 10, 23, 22), (30, 31, 44, 43), (29, 42, 46, 33), (33, 46, 45, 32), (29, 28, 41, 42), (28, 27, 40, 41), (37, 50, 51, 38), (34, 47, 40, 27), (36, 49, 50, 37), (31, 32, 45, 44), (38, 51, 39, 26), (26, 39, 47, 34), (35, 48, 49, 36), (2, 28, 29, 3), (19, 45, 46, 20), (20, 46, 42, 16), (10, 36, 37, 11), (25, 51, 50, 24), (8, 34, 27, 1), (15, 41, 40, 14), (9, 35, 36, 10), (13, 39, 51, 25), (0, 26, 34, 8), (18, 44, 45, 19), (7, 33, 32, 6), (3, 29, 33, 7), (17, 43, 44, 18), (11, 37, 38, 12), (1, 27, 28, 2), (16, 42, 41, 15), (12, 38, 26, 0), (6, 32, 31, 5), (24, 50, 49, 23), (14, 40, 47, 21), (5, 31, 30, 4), (23, 49, 48, 22), (21, 47, 39, 13), (64, 72, 71, 63), (61, 69, 68, 60), (55, 63, 65, 57), (58, 66, 61, 53), (54, 62, 64, 56), (53, 61, 60, 52), (56, 64, 63, 55), (59, 67, 66, 58), (52, 60, 67, 59), (57, 65, 62, 54), (72, 80, 79, 71), (69, 77, 76, 68), (67, 75, 74, 66), (60, 68, 75, 67), (65, 73, 70, 62), (63, 71, 73, 65), (66, 74, 69, 61), (62, 70, 72, 64), (77, 85, 84, 76), (78, 86, 88, 80), (75, 83, 82, 74), (68, 76, 83, 75), (73, 81, 78, 70), (71, 79, 81, 73), (74, 82, 77, 69), (70, 78, 80, 72), (90, 91, 85, 84), (86, 88, 87, 89), (80, 88, 87, 79), (83, 90, 91, 82), (76, 84, 90, 83), (81, 89, 86, 78), (79, 87, 89, 81), (82, 91, 85, 77), (96, 104, 103, 95), (93, 101, 100, 92), (87, 95, 97, 89), (91, 98, 93, 85), (86, 94, 96, 88), (85, 93, 92, 84), (88, 96, 95, 87), (90, 99, 98, 91), (84, 92, 99, 90), (89, 97, 94, 86), (104, 112, 111, 103), (101, 109, 108, 100), (99, 107, 106, 98), (92, 100, 107, 99), (97, 105, 102, 94), (95, 103, 105, 97), (98, 106, 101, 93), (94, 102, 104, 96), (109, 117, 116, 108), (110, 118, 120, 112), (107, 115, 114, 106), (100, 108, 115, 107), (105, 113, 110, 102), (103, 111, 113, 105), (106, 114, 109, 101), (102, 110, 112, 104), (120, 118, 141, 142), (118, 121, 137, 134), (112, 120, 119, 111), (115, 123, 122, 114), (108, 116, 123, 115), (113, 121, 118, 110), (111, 119, 121, 113), (114, 122, 117, 109), (124, 126, 127, 125), (131, 130, 129, 128), (59, 131, 128, 52), (4, 124, 125, 17), (58, 130, 131, 59), (30, 126, 124, 4), (53, 129, 130, 58), (17, 125, 127, 43), (53, 43, 127, 129), (129, 127, 126, 128), (128, 126, 30, 52), (52, 30, 43, 53), (139, 132, 133, 138), (134, 137, 135, 136), (122, 123, 139, 138), (117, 122, 138, 133), (119, 120, 136, 135), (121, 119, 135, 137), (116, 117, 133, 132), (118, 134, 145, 141), (134, 136, 146, 145), (136, 120, 142, 146), (116, 132, 144, 140), (123, 116, 140, 143), (139, 123, 143, 147), (132, 139, 147, 144), (160, 173, 172, 159), (154, 167, 179, 166), (163, 176, 175, 162), (158, 171, 170, 157), (156, 169, 168, 155), (155, 168, 167, 154), (157, 170, 169, 156), (162, 175, 174, 161), (159, 172, 171, 158), (164, 177, 176, 163), (166, 179, 178, 165), (165, 178, 177, 164), (186, 185, 198, 199), (180, 192, 205, 193), (189, 188, 201, 202), (184, 183, 196, 197), (182, 181, 194, 195), (181, 180, 193, 194), (183, 182, 195, 196), (188, 187, 200, 201), (185, 184, 197, 198), (190, 189, 202, 203), (192, 191, 204, 205), (191, 190, 203, 204), (174, 175, 201, 200), (176, 177, 203, 202), (172, 173, 199, 198), (178, 179, 205, 204), (170, 171, 197, 196), (162, 161, 187, 188), (179, 167, 193, 205), (168, 169, 195, 194), (164, 163, 189, 190), (160, 159, 185, 186), (167, 168, 194, 193), (166, 165, 191, 192), (158, 157, 183, 184), (169, 170, 196, 195), (154, 166, 192, 180), (156, 155, 181, 182), (171, 172, 198, 197), (177, 178, 204, 203), (155, 154, 180, 181), (175, 176, 202, 201), (157, 156, 182, 183), (159, 158, 184, 185), (165, 164, 190, 191), (163, 162, 188, 189)])
me_002_rail.polygons.foreach_set('use_smooth', [True] * 190)
_uv = me_002_rail.uv_layers.new(name='UVMap')
_uv.uv.foreach_set('vector', [4.15, 1.266, 4.15, 1.267, 3.635, 2.117, 3.635, 2.117, 2.102, 4.65, 2.613, 3.805, 2.613, 3.805, 2.102, 4.65, 2.613, 3.805, 3.124, 2.961, 3.124, 2.961, 2.613, 3.805, 2.102, 4.65, 2.102, 4.65, 1.591, 5.494, 1.591, 5.494, 1.591, 5.494, 1.591, 5.494, 1.08, 6.338, 1.08, 6.338, -0.5058, 8.957, -0.05445, 8.211, -0.05441, 8.211, -0.5058, 8.957, 0.7279, 6.919, 1.08, 6.338, 1.08, 6.338, 0.728, 6.919, -0.9936, 9.762, -0.5058, 8.957, -0.5058, 8.957, -0.9935, 9.762, 3.635, 2.117, 3.635, 2.117, 3.124, 2.961, 3.124, 2.961, -0.05445, 8.211, 0.3549, 7.535, 0.355, 7.535, -0.05441, 8.211, 0.3549, 7.535, 0.7279, 6.919, 0.728, 6.919, 0.355, 7.535, -1.507, 10.61, -0.9936, 9.762, -0.9935, 9.762, -1.508, 10.61, 4.149, 1.268, 3.635, 2.117, 3.635, 2.117, 4.149, 1.268, 2.102, 4.65, 2.102, 4.649, 2.613, 3.805, 2.613, 3.805, 2.613, 3.805, 2.613, 3.805, 3.124, 2.961, 3.124, 2.961, 2.102, 4.65, 1.591, 5.494, 1.591, 5.493, 2.102, 4.649, 1.591, 5.494, 1.08, 6.338, 1.08, 6.338, 1.591, 5.493, -0.5057, 8.957, -0.5059, 8.957, -0.05457, 8.211, -0.05438, 8.211, 0.728, 6.919, 0.7278, 6.919, 1.08, 6.338, 1.08, 6.338, -0.9935, 9.762, -0.9937, 9.762, -0.5059, 8.957, -0.5057, 8.957, 3.635, 2.117, 3.124, 2.961, 3.124, 2.961, 3.635, 2.117, -0.05438, 8.211, -0.05457, 8.211, 0.3548, 7.535, 0.355, 7.535, 0.355, 7.535, 0.3548, 7.535, 0.7278, 6.919, 0.728, 6.919, -1.505, 10.61, -1.505, 10.61, -0.9937, 9.762, -0.9935, 9.762, 1.591, 5.494, 1.591, 5.494, 2.102, 4.65, 2.102, 4.65, 3.124, 2.961, 3.124, 2.961, 2.613, 3.805, 2.613, 3.805, 2.613, 3.805, 2.613, 3.805, 2.102, 4.649, 2.102, 4.65, -0.9936, 9.762, -0.9935, 9.762, -0.5057, 8.957, -0.5058, 8.957, -0.05441, 8.211, -0.05457, 8.211, -0.5059, 8.957, -0.5058, 8.957, 0.7279, 6.919, 0.728, 6.919, 1.08, 6.338, 1.08, 6.338, 1.591, 5.494, 1.591, 5.493, 1.08, 6.338, 1.08, 6.338, -1.507, 10.61, -1.505, 10.61, -0.9935, 9.762, -0.9936, 9.762, 0.355, 7.535, 0.3548, 7.535, -0.05457, 8.211, -0.05441, 8.211, 0.3549, 7.535, 0.355, 7.535, 0.728, 6.919, 0.7279, 6.919, 3.635, 2.117, 3.635, 2.117, 3.124, 2.961, 3.124, 2.961, 2.613, 3.805, 2.613, 3.805, 3.124, 2.961, 3.124, 2.961, 2.102, 4.65, 2.102, 4.65, 2.613, 3.805, 2.613, 3.805, 4.15, 1.267, 4.149, 1.268, 3.635, 2.117, 3.635, 2.117, -0.5058, 8.957, -0.5057, 8.957, -0.05438, 8.211, -0.05445, 8.211, 1.08, 6.338, 1.08, 6.338, 1.591, 5.494, 1.591, 5.494, 2.102, 4.65, 2.102, 4.649, 1.591, 5.493, 1.591, 5.494, -0.05445, 8.211, -0.05438, 8.211, 0.355, 7.535, 0.3549, 7.535, 3.124, 2.961, 3.124, 2.961, 3.635, 2.117, 3.635, 2.117, -0.5058, 8.957, -0.5059, 8.957, -0.9937, 9.762, -0.9935, 9.762, 1.08, 6.338, 1.08, 6.338, 0.7278, 6.919, 0.728, 6.919, 3.635, 2.117, 3.635, 2.117, 4.149, 1.268, 4.15, 1.266, -0.9935, 9.762, -0.9937, 9.762, -1.505, 10.61, -1.508, 10.61, 0.728, 6.919, 0.7278, 6.919, 0.3548, 7.535, 0.355, 7.535, -0.0331, 0.6073, -0.3083, 1.061, -0.307, 1.059, -0.03184, 0.605, 4.149, 1.268, 4.149, 1.268, 4.149, 1.268, 4.149, 1.268, 0.2435, 0.1509, -0.03184, 0.605, -0.03178, 0.605, 0.2449, 0.1486, 4.149, 1.268, 4.149, 1.268, 4.149, 1.268, 4.149, 1.268, 0.2443, 0.1495, -0.03316, 0.6073, -0.0331, 0.6073, 0.2424, 0.1527, 4.149, 1.268, 4.149, 1.268, 4.149, 1.268, 4.149, 1.268, 0.2424, 0.1527, -0.0331, 0.6073, -0.03184, 0.605, 0.2435, 0.1509, 4.149, 1.268, 4.149, 1.268, 4.149, 1.268, 4.149, 1.268, 4.149, 1.268, 4.149, 1.268, 4.149, 1.268, 4.149, 1.268, 0.2449, 0.1486, -0.03178, 0.605, -0.03316, 0.6073, 0.2443, 0.1495, -0.3083, 1.061, -0.5834, 1.515, -0.5822, 1.513, -0.307, 1.059, 4.149, 1.268, 4.149, 1.268, 4.149, 1.268, 4.149, 1.268, 4.149, 1.268, 4.149, 1.268, 4.149, 1.268, 4.149, 1.268, 4.149, 1.268, 4.149, 1.268, 4.149, 1.268, 4.149, 1.268, -0.03178, 0.605, -0.3069, 1.059, -0.3083, 1.061, -0.03316, 0.6073, -0.03184, 0.605, -0.307, 1.059, -0.3069, 1.059, -0.03178, 0.605, 4.149, 1.268, 4.149, 1.268, 4.149, 1.268, 4.149, 1.268, -0.03316, 0.6073, -0.3083, 1.061, -0.3083, 1.061, -0.0331, 0.6073, 4.149, 1.268, 4.149, 1.268, 4.149, 1.268, 4.149, 1.268, -0.5835, 1.515, -0.8607, 1.973, -0.8586, 1.971, -0.5834, 1.515, 4.149, 1.268, 4.149, 1.268, 4.149, 1.268, 4.149, 1.268, 4.149, 1.268, 4.149, 1.268, 4.149, 1.268, 4.149, 1.268, -0.3069, 1.059, -0.5821, 1.513, -0.5835, 1.515, -0.3083, 1.061, -0.307, 1.059, -0.5822, 1.513, -0.5821, 1.513, -0.3069, 1.059, 4.149, 1.268, 4.149, 1.268, 4.149, 1.268, 4.149, 1.268, -0.3083, 1.061, -0.5835, 1.515, -0.5834, 1.515, -0.3083, 1.061, -11.86, -7.012, -11.86, -7.012, -11.86, -7.01, -11.86, -7.011, -11.85, -7.005, -11.86, -7.006, -11.86, -7.008, -11.85, -7.007, -0.5834, 1.515, -0.8586, 1.971, -0.858, 1.969, -0.5822, 1.513, 4.149, 1.268, 4.149, 1.268, 4.149, 1.268, 4.149, 1.268, 4.149, 1.268, 4.149, 1.268, 4.149, 1.268, 4.149, 1.268, -0.5821, 1.513, -0.8598, 1.97, -0.8607, 1.973, -0.5835, 1.515, -0.5822, 1.513, -0.858, 1.969, -0.8598, 1.97, -0.5821, 1.513, 4.149, 1.268, 4.149, 1.268, 4.149, 1.268, 4.149, 1.268, -0.1157, 0.7081, -0.4541, 1.267, -0.4525, 1.264, -0.1141, 0.7052, -0.6923, 1.677, -0.3955, 1.187, -0.3944, 1.185, -0.6912, 1.675, 0.2266, 0.1428, -0.1141, 0.7052, -0.114, 0.7052, 0.2289, 0.1389, -0.9892, 2.169, -0.6922, 1.677, -0.6923, 1.677, -0.991, 2.17, 0.2261, 0.1433, -0.1157, 0.708, -0.1157, 0.7081, 0.2245, 0.1462, -0.991, 2.17, -0.6923, 1.677, -0.6912, 1.675, -0.9903, 2.168, 0.2245, 0.1462, -0.1157, 0.7081, -0.1141, 0.7052, 0.2266, 0.1428, -0.9888, 2.167, -0.6912, 1.675, -0.6922, 1.677, -0.9892, 2.169, -0.9903, 2.168, -0.6912, 1.675, -0.6912, 1.675, -0.9888, 2.167, 0.2289, 0.1389, -0.114, 0.7052, -0.1157, 0.708, 0.2261, 0.1433, -0.4541, 1.267, -0.7925, 1.826, -0.791, 1.823, -0.4525, 1.264, -0.3955, 1.187, -0.09878, 0.697, -0.09767, 0.6952, -0.3944, 1.185, -0.6912, 1.675, -0.3945, 1.185, -0.3954, 1.187, -0.6922, 1.677, -0.6912, 1.675, -0.3944, 1.185, -0.3945, 1.185, -0.6912, 1.675, -0.114, 0.7052, -0.4525, 1.264, -0.4542, 1.267, -0.1157, 0.708, -0.1141, 0.7052, -0.4525, 1.264, -0.4525, 1.264, -0.114, 0.7052, -0.6922, 1.677, -0.3954, 1.187, -0.3955, 1.187, -0.6923, 1.677, -0.1157, 0.708, -0.4542, 1.267, -0.4541, 1.267, -0.1157, 0.7081, -0.09878, 0.697, 0.2142, 0.1811, 0.2147, 0.1798, -0.09767, 0.6952, -0.7926, 1.826, -1.151, 2.418, -1.15, 2.417, -0.7925, 1.826, -0.3945, 1.185, -0.09773, 0.6951, -0.0987, 0.697, -0.3954, 1.187, -0.3944, 1.185, -0.09767, 0.6952, -0.09773, 0.6951, -0.3945, 1.185, -0.4525, 1.264, -0.7909, 1.823, -0.7926, 1.826, -0.4542, 1.267, -0.4525, 1.264, -0.791, 1.823, -0.7909, 1.823, -0.4525, 1.264, -0.3954, 1.187, -0.0987, 0.697, -0.09878, 0.697, -0.3955, 1.187, -0.4542, 1.267, -0.7926, 1.826, -0.7925, 1.826, -0.4541, 1.267, -1.15, 2.417, -1.151, 2.418, -1.184, 2.473, -1.184, 2.473, -1.151, 2.418, -1.151, 2.416, -1.151, 2.417, -1.151, 2.418, -0.7925, 1.826, -1.15, 2.417, -1.149, 2.415, -0.791, 1.823, -0.09773, 0.6951, 0.2139, 0.1804, 0.2133, 0.1819, -0.0987, 0.697, -0.09767, 0.6952, 0.2147, 0.1798, 0.2139, 0.1804, -0.09773, 0.6951, -0.7909, 1.823, -1.151, 2.416, -1.151, 2.418, -0.7926, 1.826, -0.791, 1.823, -1.149, 2.415, -1.151, 2.416, -0.7909, 1.823, -0.0987, 0.697, 0.2133, 0.1819, 0.2142, 0.1811, -0.09878, 0.697, 4.151, 1.265, 4.15, 1.267, 4.15, 1.267, 4.15, 1.266, 4.149, 1.268, 4.149, 1.268, 4.149, 1.268, 4.149, 1.268, 4.149, 1.268, 4.149, 1.268, 4.149, 1.268, 4.149, 1.268, 4.15, 1.266, 4.151, 1.265, 4.15, 1.266, 4.15, 1.267, 4.149, 1.268, 4.149, 1.268, 4.149, 1.268, 4.149, 1.268, 4.149, 1.268, 4.15, 1.267, 4.151, 1.265, 4.15, 1.266, 4.149, 1.268, 4.149, 1.268, 4.149, 1.268, 4.149, 1.268, 4.15, 1.267, 4.15, 1.266, 4.15, 1.267, 4.149, 1.268, 4.149, 1.268, 4.149, 1.268, 4.15, 1.267, 4.149, 1.268, 4.149, 1.268, 4.15, 1.267, 4.15, 1.267, 4.149, 1.268, 4.149, 1.268, 4.15, 1.267, 4.149, 1.268, 4.149, 1.268, 4.149, 1.268, 4.149, 1.268, 4.149, 1.268, 4.149, 1.268, 0.2141, 0.1801, 0.2144, 0.1799, 0.2142, 0.1805, 0.2139, 0.1808, -1.151, 2.418, -1.151, 2.417, -1.15, 2.416, -1.151, 2.417, 0.2133, 0.1819, 0.2139, 0.1804, 0.2141, 0.1801, 0.2139, 0.1808, 0.2142, 0.1811, 0.2133, 0.1819, 0.2139, 0.1808, 0.2142, 0.1805, -1.149, 2.415, -1.15, 2.417, -1.151, 2.417, -1.15, 2.416, -1.151, 2.416, -1.149, 2.415, -1.15, 2.416, -1.151, 2.417, 0.2147, 0.1798, 0.2142, 0.1811, 0.2142, 0.1805, 0.2144, 0.1799, -1.151, 2.418, -1.151, 2.418, -1.185, 2.474, -1.184, 2.473, -1.151, 2.418, -1.151, 2.417, -1.185, 2.473, -1.185, 2.474, -1.151, 2.417, -1.15, 2.417, -1.184, 2.473, -1.185, 2.473, 0.2147, 0.1798, 0.2144, 0.1799, 0.2365, 0.1435, 0.2359, 0.1446, 0.2139, 0.1804, 0.2147, 0.1798, 0.2359, 0.1446, 0.2356, 0.1449, 0.2141, 0.1801, 0.2139, 0.1804, 0.2356, 0.1449, 0.2357, 0.1445, 0.2144, 0.1799, 0.2141, 0.1801, 0.2357, 0.1445, 0.2365, 0.1435, 4.158, 1.271, 4.158, 1.269, 3.855, 1.77, 3.855, 1.77, 2.354, 4.25, 2.354, 4.25, 2.054, 4.746, 2.054, 4.746, 1.153, 6.235, 1.153, 6.235, 0.8524, 6.731, 0.8524, 6.731, 3.555, 2.266, 3.555, 2.266, 3.255, 2.762, 3.255, 2.762, 2.954, 3.258, 2.955, 3.258, 2.654, 3.754, 2.654, 3.754, 2.654, 3.754, 2.654, 3.754, 2.354, 4.25, 2.354, 4.25, 3.255, 2.762, 3.255, 2.762, 2.955, 3.258, 2.954, 3.258, 0.8524, 6.731, 0.8524, 6.731, 0.5498, 7.231, 0.5486, 7.233, 3.855, 1.77, 3.855, 1.77, 3.555, 2.266, 3.555, 2.266, 1.453, 5.739, 1.453, 5.739, 1.153, 6.235, 1.153, 6.235, 2.054, 4.746, 2.054, 4.746, 1.753, 5.242, 1.753, 5.242, 1.753, 5.242, 1.753, 5.242, 1.453, 5.739, 1.453, 5.739, 4.157, 1.273, 3.855, 1.77, 3.855, 1.77, 4.156, 1.272, 2.354, 4.25, 2.054, 4.746, 2.053, 4.746, 2.354, 4.25, 1.153, 6.235, 0.8525, 6.731, 0.8523, 6.731, 1.153, 6.235, 3.555, 2.266, 3.255, 2.762, 3.255, 2.762, 3.555, 2.266, 2.955, 3.258, 2.654, 3.754, 2.654, 3.754, 2.954, 3.258, 2.654, 3.754, 2.354, 4.25, 2.354, 4.25, 2.654, 3.754, 3.255, 2.762, 2.955, 3.258, 2.954, 3.258, 3.255, 2.762, 0.8525, 6.731, 0.5511, 7.229, 0.5513, 7.228, 0.8523, 6.731, 3.855, 1.77, 3.555, 2.266, 3.555, 2.266, 3.855, 1.77, 1.453, 5.739, 1.153, 6.235, 1.153, 6.235, 1.453, 5.738, 2.054, 4.746, 1.753, 5.243, 1.753, 5.242, 2.053, 4.746, 1.753, 5.243, 1.453, 5.739, 1.453, 5.738, 1.753, 5.242, 0.5498, 7.231, 0.8524, 6.731, 0.8523, 6.731, 0.5513, 7.228, 1.153, 6.235, 1.453, 5.739, 1.453, 5.738, 1.153, 6.235, 3.855, 1.77, 4.158, 1.269, 4.156, 1.272, 3.855, 1.77, 1.753, 5.242, 2.054, 4.746, 2.053, 4.746, 1.753, 5.242, 3.255, 2.762, 3.555, 2.266, 3.555, 2.266, 3.255, 2.762, 0.8524, 6.731, 0.5486, 7.233, 0.5511, 7.229, 0.8525, 6.731, 2.054, 4.746, 2.354, 4.25, 2.354, 4.25, 2.053, 4.746, 2.654, 3.754, 2.955, 3.258, 2.954, 3.258, 2.654, 3.754, 1.453, 5.739, 1.153, 6.235, 1.153, 6.235, 1.453, 5.739, 4.158, 1.271, 3.855, 1.77, 3.855, 1.77, 4.157, 1.273, 2.354, 4.25, 2.654, 3.754, 2.654, 3.754, 2.354, 4.25, 2.054, 4.746, 1.753, 5.242, 1.753, 5.243, 2.054, 4.746, 3.555, 2.266, 3.255, 2.762, 3.255, 2.762, 3.555, 2.266, 2.955, 3.258, 3.255, 2.762, 3.255, 2.762, 2.954, 3.258, 2.354, 4.25, 2.054, 4.746, 2.054, 4.746, 2.354, 4.25, 2.954, 3.258, 2.654, 3.754, 2.654, 3.754, 2.955, 3.258, 3.555, 2.266, 3.855, 1.77, 3.855, 1.77, 3.555, 2.266, 1.453, 5.739, 1.753, 5.242, 1.753, 5.242, 1.453, 5.738, 2.654, 3.754, 2.354, 4.25, 2.354, 4.25, 2.654, 3.754, 0.8524, 6.731, 1.153, 6.235, 1.153, 6.235, 0.8523, 6.731, 3.255, 2.762, 2.954, 3.258, 2.955, 3.258, 3.255, 2.762, 3.855, 1.77, 3.555, 2.266, 3.555, 2.266, 3.855, 1.77, 1.753, 5.242, 1.453, 5.739, 1.453, 5.739, 1.753, 5.243, 1.153, 6.235, 0.8524, 6.731, 0.8525, 6.731, 1.153, 6.235])
me_002_rail.materials.append(mat_material)
me_002_rail.materials.append(mat_white)
me_002_rail.use_remesh_fix_poles = True
me_002_rail.use_remesh_preserve_attributes = False
me_002_rail.use_mirror_vertex_groups = False
me_002_rail.update()
me_002_rail_002 = bpy.data.meshes.new('002-rail.002')
me_002_rail_002.from_pydata([(6.0, 12.56, 4.0), (-1.268e-06, 14.5, 4.0), (-3.753, 14.01, 4.0), (-7.25, 12.56, 4.0), (-14.5, -1.268e-06, 4.0), (-14.01, 3.753, 4.0), (-12.56, 7.25, 4.0), (-10.25, 10.25, 4.0), (3.106, 14.01, 4.0), (12.0, 1.049e-06, 4.0), (11.59, 3.753, 4.0), (10.39, 7.25, 4.0), (8.485, 10.25, 4.0), (6.0, 12.56, 5.1), (-1.268e-06, 14.5, 5.1), (-3.753, 14.01, 5.1), (-7.25, 12.56, 5.1), (-14.5, -1.268e-06, 5.1), (-14.01, 3.753, 5.1), (-12.56, 7.25, 5.1), (-10.25, 10.25, 5.1), (3.106, 14.01, 5.1), (12.0, 1.049e-06, 5.1), (11.59, 3.753, 5.1), (10.39, 7.25, 5.1), (8.485, 10.25, 5.1), (5.943, 12.48, 4.0), (-0.001344, 14.4, 4.0), (-3.727, 13.91, 4.0), (-7.2, 12.47, 4.0), (-14.4, -1.259e-06, 4.0), (-13.91, 3.727, 4.0), (-12.47, 7.2, 4.0), (-10.18, 10.18, 4.0), (3.075, 13.91, 4.0), (11.9, 1.04e-06, 4.0), (11.49, 3.731, 4.0), (10.3, 7.207, 4.0), (8.408, 10.19, 4.0), (5.943, 12.48, 5.1), (-0.001344, 14.4, 5.1), (-3.727, 13.91, 5.1), (-7.2, 12.47, 5.1), (-14.4, -1.259e-06, 5.1), (-13.91, 3.727, 5.1), (-12.47, 7.2, 5.1), (-10.18, 10.18, 5.1), (3.075, 13.91, 5.1), (11.9, 1.04e-06, 5.1), (11.49, 3.731, 5.1), (10.3, 7.207, 5.1), (8.408, 10.19, 5.1), (-14.1, -1.233e-06, 4.0), (-14.1, -1.233e-06, 5.1), (-12.0, -1.049e-06, 4.0), (-11.9, -1.04e-06, 5.1), (-11.9, -1.04e-06, 4.0), (-12.0, -1.049e-06, 5.1), (-14.0, -1.224e-06, 5.1), (-14.0, -1.224e-06, 4.0), (-13.62, 3.649, 3.5), (-13.62, 3.649, 4.6), (-11.59, 3.106, 3.5), (-11.5, 3.08, 4.6), (-11.5, 3.08, 3.5), (-11.59, 3.106, 4.6), (-13.52, 3.623, 4.6), (-13.52, 3.623, 3.5), (-12.21, 7.05, 3.0), (-12.21, 7.05, 4.1), (-10.39, 6.0, 3.0), (-10.31, 5.95, 4.1), (-10.31, 5.95, 3.0), (-10.39, 6.0, 4.1), (-12.12, 7.0, 4.1), (-12.12, 7.0, 3.0), (-9.97, 9.97, 2.5), (-9.97, 9.97, 3.6), (-8.485, 8.485, 2.5), (-8.415, 8.415, 3.6), (-8.415, 8.415, 2.5), (-8.485, 8.485, 3.6), (-9.899, 9.899, 3.6), (-9.899, 9.899, 2.5), (-7.05, 12.21, 2.0), (-7.05, 12.21, 3.1), (-6.0, 10.39, 2.0), (-5.95, 10.31, 3.1), (-5.95, 10.31, 2.0), (-6.0, 10.39, 3.1), (-7.0, 12.12, 2.0), (-7.0, 12.12, 3.1), (-3.649, 13.62, 1.5), (-3.649, 13.62, 2.6), (-3.106, 11.59, 1.5), (-3.08, 11.5, 2.6), (-3.08, 11.5, 1.5), (-3.106, 11.59, 2.6), (-3.623, 13.52, 2.6), (-3.623, 13.52, 1.5), (-2.789e-07, 14.1, 1.0), (-2.789e-07, 14.1, 2.1), (-1.049e-06, 12.0, 1.0), (-1.04e-06, 11.9, 2.1), (-1.04e-06, 11.9, 1.0), (-1.049e-06, 12.0, 2.1), (-2.702e-07, 14.0, 2.1), (-2.702e-07, 14.0, 1.0), (3.649, 13.62, 0.5), (3.649, 13.62, 1.6), (3.106, 11.59, 0.5), (3.08, 11.5, 1.6), (3.08, 11.5, 0.5), (3.106, 11.59, 1.6), (3.623, 13.52, 1.6), (3.623, 13.52, 0.5), (7.137, 12.18, 0.0), (7.137, 12.18, 1.1), (6.088, 10.36, 0.0), (6.038, 10.27, 1.1), (6.038, 10.27, 0.0), (6.088, 10.36, 1.1), (7.088, 12.09, 1.1), (7.088, 12.09, 0.0), (-14.5, -0.1, 4.0), (-14.5, -0.1, 5.1), (-14.4, -0.1, 4.0), (-14.4, -0.1, 5.1), (-14.1, -0.1, 4.0), (-14.1, -0.1, 5.1), (-14.0, -0.1, 5.1), (-14.0, -0.1, 4.0)], [], [(4, 17, 18, 5), (3, 7, 20, 16), (7, 6, 19, 20), (3, 16, 15, 2), (2, 15, 14, 1), (11, 12, 25, 24), (8, 1, 14, 21), (10, 11, 24, 23), (5, 18, 19, 6), (12, 0, 13, 25), (0, 8, 21, 13), (9, 10, 23, 22), (30, 31, 44, 43), (29, 42, 46, 33), (33, 46, 45, 32), (29, 28, 41, 42), (28, 27, 40, 41), (37, 50, 51, 38), (34, 47, 40, 27), (36, 49, 50, 37), (31, 32, 45, 44), (38, 51, 39, 26), (26, 39, 47, 34), (35, 48, 49, 36), (2, 28, 29, 3), (19, 45, 46, 20), (20, 46, 42, 16), (10, 36, 37, 11), (25, 51, 50, 24), (8, 34, 27, 1), (15, 41, 40, 14), (9, 35, 36, 10), (13, 39, 51, 25), (0, 26, 34, 8), (18, 44, 45, 19), (7, 33, 32, 6), (3, 29, 33, 7), (17, 43, 44, 18), (11, 37, 38, 12), (1, 27, 28, 2), (16, 42, 41, 15), (12, 38, 26, 0), (6, 32, 31, 5), (24, 50, 49, 23), (14, 40, 47, 21), (5, 31, 30, 4), (23, 49, 48, 22), (21, 47, 39, 13), (64, 72, 71, 63), (61, 69, 68, 60), (55, 63, 65, 57), (58, 66, 61, 53), (54, 62, 64, 56), (53, 61, 60, 52), (56, 64, 63, 55), (59, 67, 66, 58), (52, 60, 67, 59), (57, 65, 62, 54), (72, 80, 79, 71), (69, 77, 76, 68), (67, 75, 74, 66), (60, 68, 75, 67), (65, 73, 70, 62), (63, 71, 73, 65), (66, 74, 69, 61), (62, 70, 72, 64), (77, 85, 84, 76), (78, 86, 88, 80), (75, 83, 82, 74), (68, 76, 83, 75), (73, 81, 78, 70), (71, 79, 81, 73), (74, 82, 77, 69), (70, 78, 80, 72), (80, 88, 87, 79), (83, 90, 91, 82), (76, 84, 90, 83), (81, 89, 86, 78), (79, 87, 89, 81), (82, 91, 85, 77), (96, 104, 103, 95), (93, 101, 100, 92), (87, 95, 97, 89), (91, 98, 93, 85), (86, 94, 96, 88), (85, 93, 92, 84), (88, 96, 95, 87), (90, 99, 98, 91), (84, 92, 99, 90), (89, 97, 94, 86), (104, 112, 111, 103), (101, 109, 108, 100), (99, 107, 106, 98), (92, 100, 107, 99), (97, 105, 102, 94), (95, 103, 105, 97), (98, 106, 101, 93), (94, 102, 104, 96), (109, 117, 116, 108), (110, 118, 120, 112), (107, 115, 114, 106), (100, 108, 115, 107), (105, 113, 110, 102), (103, 111, 113, 105), (106, 114, 109, 101), (102, 110, 112, 104), (112, 120, 119, 111), (115, 123, 122, 114), (108, 116, 123, 115), (113, 121, 118, 110), (111, 119, 121, 113), (114, 122, 117, 109), (124, 126, 127, 125), (131, 130, 129, 128), (59, 131, 128, 52), (4, 124, 125, 17), (58, 130, 131, 59), (30, 126, 124, 4), (53, 129, 130, 58), (17, 125, 127, 43), (53, 43, 127, 129), (129, 127, 126, 128), (128, 126, 30, 52), (52, 30, 43, 53), (119, 120, 118, 121), (123, 116, 117, 122)])
me_002_rail_002.polygons.foreach_set('use_smooth', [True] * 126)
_uv = me_002_rail_002.uv_layers.new(name='UVMap')
_uv.uv.foreach_set('vector', [4.15, 1.266, 4.15, 1.267, 3.635, 2.117, 3.635, 2.117, 2.102, 4.65, 2.613, 3.805, 2.613, 3.805, 2.102, 4.65, 2.613, 3.805, 3.124, 2.961, 3.124, 2.961, 2.613, 3.805, 2.102, 4.65, 2.102, 4.65, 1.591, 5.494, 1.591, 5.494, 1.591, 5.494, 1.591, 5.494, 1.08, 6.338, 1.08, 6.338, -0.5058, 8.957, -0.05445, 8.211, -0.05441, 8.211, -0.5058, 8.957, 0.7279, 6.919, 1.08, 6.338, 1.08, 6.338, 0.728, 6.919, -0.9936, 9.762, -0.5058, 8.957, -0.5058, 8.957, -0.9935, 9.762, 3.635, 2.117, 3.635, 2.117, 3.124, 2.961, 3.124, 2.961, -0.05445, 8.211, 0.3549, 7.535, 0.355, 7.535, -0.05441, 8.211, 0.3549, 7.535, 0.7279, 6.919, 0.728, 6.919, 0.355, 7.535, -1.507, 10.61, -0.9936, 9.762, -0.9935, 9.762, -1.508, 10.61, 4.149, 1.268, 3.635, 2.117, 3.635, 2.117, 4.149, 1.268, 2.102, 4.65, 2.102, 4.649, 2.613, 3.805, 2.613, 3.805, 2.613, 3.805, 2.613, 3.805, 3.124, 2.961, 3.124, 2.961, 2.102, 4.65, 1.591, 5.494, 1.591, 5.493, 2.102, 4.649, 1.591, 5.494, 1.08, 6.338, 1.08, 6.338, 1.591, 5.493, -0.5057, 8.957, -0.5059, 8.957, -0.05457, 8.211, -0.05438, 8.211, 0.728, 6.919, 0.7278, 6.919, 1.08, 6.338, 1.08, 6.338, -0.9935, 9.762, -0.9937, 9.762, -0.5059, 8.957, -0.5057, 8.957, 3.635, 2.117, 3.124, 2.961, 3.124, 2.961, 3.635, 2.117, -0.05438, 8.211, -0.05457, 8.211, 0.3548, 7.535, 0.355, 7.535, 0.355, 7.535, 0.3548, 7.535, 0.7278, 6.919, 0.728, 6.919, -1.505, 10.61, -1.505, 10.61, -0.9937, 9.762, -0.9935, 9.762, 1.591, 5.494, 1.591, 5.494, 2.102, 4.65, 2.102, 4.65, 3.124, 2.961, 3.124, 2.961, 2.613, 3.805, 2.613, 3.805, 2.613, 3.805, 2.613, 3.805, 2.102, 4.649, 2.102, 4.65, -0.9936, 9.762, -0.9935, 9.762, -0.5057, 8.957, -0.5058, 8.957, -0.05441, 8.211, -0.05457, 8.211, -0.5059, 8.957, -0.5058, 8.957, 0.7279, 6.919, 0.728, 6.919, 1.08, 6.338, 1.08, 6.338, 1.591, 5.494, 1.591, 5.493, 1.08, 6.338, 1.08, 6.338, -1.507, 10.61, -1.505, 10.61, -0.9935, 9.762, -0.9936, 9.762, 0.355, 7.535, 0.3548, 7.535, -0.05457, 8.211, -0.05441, 8.211, 0.3549, 7.535, 0.355, 7.535, 0.728, 6.919, 0.7279, 6.919, 3.635, 2.117, 3.635, 2.117, 3.124, 2.961, 3.124, 2.961, 2.613, 3.805, 2.613, 3.805, 3.124, 2.961, 3.124, 2.961, 2.102, 4.65, 2.102, 4.65, 2.613, 3.805, 2.613, 3.805, 4.15, 1.267, 4.149, 1.268, 3.635, 2.117, 3.635, 2.117, -0.5058, 8.957, -0.5057, 8.957, -0.05438, 8.211, -0.05445, 8.211, 1.08, 6.338, 1.08, 6.338, 1.591, 5.494, 1.591, 5.494, 2.102, 4.65, 2.102, 4.649, 1.591, 5.493, 1.591, 5.494, -0.05445, 8.211, -0.05438, 8.211, 0.355, 7.535, 0.3549, 7.535, 3.124, 2.961, 3.124, 2.961, 3.635, 2.117, 3.635, 2.117, -0.5058, 8.957, -0.5059, 8.957, -0.9937, 9.762, -0.9935, 9.762, 1.08, 6.338, 1.08, 6.338, 0.7278, 6.919, 0.728, 6.919, 3.635, 2.117, 3.635, 2.117, 4.149, 1.268, 4.15, 1.266, -0.9935, 9.762, -0.9937, 9.762, -1.505, 10.61, -1.508, 10.61, 0.728, 6.919, 0.7278, 6.919, 0.3548, 7.535, 0.355, 7.535, -0.0331, 0.6073, -0.3083, 1.061, -0.307, 1.059, -0.03184, 0.605, 4.149, 1.268, 4.149, 1.268, 4.149, 1.268, 4.149, 1.268, 0.2435, 0.1509, -0.03184, 0.605, -0.03178, 0.605, 0.2449, 0.1486, 4.149, 1.268, 4.149, 1.268, 4.149, 1.268, 4.149, 1.268, 0.2443, 0.1495, -0.03316, 0.6073, -0.0331, 0.6073, 0.2424, 0.1527, 4.149, 1.268, 4.149, 1.268, 4.149, 1.268, 4.149, 1.268, 0.2424, 0.1527, -0.0331, 0.6073, -0.03184, 0.605, 0.2435, 0.1509, 4.149, 1.268, 4.149, 1.268, 4.149, 1.268, 4.149, 1.268, 4.149, 1.268, 4.149, 1.268, 4.149, 1.268, 4.149, 1.268, 0.2449, 0.1486, -0.03178, 0.605, -0.03316, 0.6073, 0.2443, 0.1495, -0.3083, 1.061, -0.5834, 1.515, -0.5822, 1.513, -0.307, 1.059, 4.149, 1.268, 4.149, 1.268, 4.149, 1.268, 4.149, 1.268, 4.149, 1.268, 4.149, 1.268, 4.149, 1.268, 4.149, 1.268, 4.149, 1.268, 4.149, 1.268, 4.149, 1.268, 4.149, 1.268, -0.03178, 0.605, -0.3069, 1.059, -0.3083, 1.061, -0.03316, 0.6073, -0.03184, 0.605, -0.307, 1.059, -0.3069, 1.059, -0.03178, 0.605, 4.149, 1.268, 4.149, 1.268, 4.149, 1.268, 4.149, 1.268, -0.03316, 0.6073, -0.3083, 1.061, -0.3083, 1.061, -0.0331, 0.6073, 4.149, 1.268, 4.149, 1.268, 4.149, 1.268, 4.149, 1.268, -0.5835, 1.515, -0.8607, 1.973, -0.8586, 1.971, -0.5834, 1.515, 4.149, 1.268, 4.149, 1.268, 4.149, 1.268, 4.149, 1.268, 4.149, 1.268, 4.149, 1.268, 4.149, 1.268, 4.149, 1.268, -0.3069, 1.059, -0.5821, 1.513, -0.5835, 1.515, -0.3083, 1.061, -0.307, 1.059, -0.5822, 1.513, -0.5821, 1.513, -0.3069, 1.059, 4.149, 1.268, 4.149, 1.268, 4.149, 1.268, 4.149, 1.268, -0.3083, 1.061, -0.5835, 1.515, -0.5834, 1.515, -0.3083, 1.061, -0.5834, 1.515, -0.8586, 1.971, -0.858, 1.969, -0.5822, 1.513, 4.149, 1.268, 4.149, 1.268, 4.149, 1.268, 4.149, 1.268, 4.149, 1.268, 4.149, 1.268, 4.149, 1.268, 4.149, 1.268, -0.5821, 1.513, -0.8598, 1.97, -0.8607, 1.973, -0.5835, 1.515, -0.5822, 1.513, -0.858, 1.969, -0.8598, 1.97, -0.5821, 1.513, 4.149, 1.268, 4.149, 1.268, 4.149, 1.268, 4.149, 1.268, -0.1157, 0.7081, -0.4541, 1.267, -0.4525, 1.264, -0.1141, 0.7052, -0.6923, 1.677, -0.3955, 1.187, -0.3944, 1.185, -0.6912, 1.675, 0.2266, 0.1428, -0.1141, 0.7052, -0.114, 0.7052, 0.2289, 0.1389, -0.9892, 2.169, -0.6922, 1.677, -0.6923, 1.677, -0.991, 2.17, 0.2261, 0.1433, -0.1157, 0.708, -0.1157, 0.7081, 0.2245, 0.1462, -0.991, 2.17, -0.6923, 1.677, -0.6912, 1.675, -0.9903, 2.168, 0.2245, 0.1462, -0.1157, 0.7081, -0.1141, 0.7052, 0.2266, 0.1428, -0.9888, 2.167, -0.6912, 1.675, -0.6922, 1.677, -0.9892, 2.169, -0.9903, 2.168, -0.6912, 1.675, -0.6912, 1.675, -0.9888, 2.167, 0.2289, 0.1389, -0.114, 0.7052, -0.1157, 0.708, 0.2261, 0.1433, -0.4541, 1.267, -0.7925, 1.826, -0.791, 1.823, -0.4525, 1.264, -0.3955, 1.187, -0.09878, 0.697, -0.09767, 0.6952, -0.3944, 1.185, -0.6912, 1.675, -0.3945, 1.185, -0.3954, 1.187, -0.6922, 1.677, -0.6912, 1.675, -0.3944, 1.185, -0.3945, 1.185, -0.6912, 1.675, -0.114, 0.7052, -0.4525, 1.264, -0.4542, 1.267, -0.1157, 0.708, -0.1141, 0.7052, -0.4525, 1.264, -0.4525, 1.264, -0.114, 0.7052, -0.6922, 1.677, -0.3954, 1.187, -0.3955, 1.187, -0.6923, 1.677, -0.1157, 0.708, -0.4542, 1.267, -0.4541, 1.267, -0.1157, 0.7081, -0.09878, 0.697, 0.2142, 0.1811, 0.2147, 0.1798, -0.09767, 0.6952, -0.7926, 1.826, -1.151, 2.418, -1.15, 2.417, -0.7925, 1.826, -0.3945, 1.185, -0.09773, 0.6951, -0.0987, 0.697, -0.3954, 1.187, -0.3944, 1.185, -0.09767, 0.6952, -0.09773, 0.6951, -0.3945, 1.185, -0.4525, 1.264, -0.7909, 1.823, -0.7926, 1.826, -0.4542, 1.267, -0.4525, 1.264, -0.791, 1.823, -0.7909, 1.823, -0.4525, 1.264, -0.3954, 1.187, -0.0987, 0.697, -0.09878, 0.697, -0.3955, 1.187, -0.4542, 1.267, -0.7926, 1.826, -0.7925, 1.826, -0.4541, 1.267, -0.7925, 1.826, -1.15, 2.417, -1.149, 2.415, -0.791, 1.823, -0.09773, 0.6951, 0.2139, 0.1804, 0.2133, 0.1819, -0.0987, 0.697, -0.09767, 0.6952, 0.2147, 0.1798, 0.2139, 0.1804, -0.09773, 0.6951, -0.7909, 1.823, -1.151, 2.416, -1.151, 2.418, -0.7926, 1.826, -0.791, 1.823, -1.149, 2.415, -1.151, 2.416, -0.7909, 1.823, -0.0987, 0.697, 0.2133, 0.1819, 0.2142, 0.1811, -0.09878, 0.697, 4.151, 1.265, 4.15, 1.267, 4.15, 1.267, 4.15, 1.266, 4.149, 1.268, 4.149, 1.268, 4.149, 1.268, 4.149, 1.268, 4.149, 1.268, 4.149, 1.268, 4.149, 1.268, 4.149, 1.268, 4.15, 1.266, 4.151, 1.265, 4.15, 1.266, 4.15, 1.267, 4.149, 1.268, 4.149, 1.268, 4.149, 1.268, 4.149, 1.268, 4.149, 1.268, 4.15, 1.267, 4.151, 1.265, 4.15, 1.266, 4.149, 1.268, 4.149, 1.268, 4.149, 1.268, 4.149, 1.268, 4.15, 1.267, 4.15, 1.266, 4.15, 1.267, 4.149, 1.268, 4.149, 1.268, 4.149, 1.268, 4.15, 1.267, 4.149, 1.268, 4.149, 1.268, 4.15, 1.267, 4.15, 1.267, 4.149, 1.268, 4.149, 1.268, 4.15, 1.267, 4.149, 1.268, 4.149, 1.268, 4.149, 1.268, 4.149, 1.268, 4.149, 1.268, 4.149, 1.268, -1.149, 2.415, -1.15, 2.417, -1.151, 2.418, -1.151, 2.416, 0.2139, 0.1804, 0.2147, 0.1798, 0.2142, 0.1811, 0.2133, 0.1819])
me_002_rail_002.materials.append(mat_material)
me_002_rail_002.materials.append(mat_white)
me_002_rail_002.use_remesh_fix_poles = True
me_002_rail_002.use_remesh_preserve_attributes = False
me_002_rail_002.use_mirror_vertex_groups = False
me_002_rail_002.update()

# ---- objects
ob_001_floor = bpy.data.objects.new('001-floor', me_001_floor)
ob_003_walls = bpy.data.objects.new('003-walls', me_003_walls)
ob_000_floor = bpy.data.objects.new('000-floor', me_000_floor)
ob_004_windows = bpy.data.objects.new('004-windows', me_004_windows)
ob_902_rail = bpy.data.objects.new('902-rail', me_002_rail)
ob_002_rail = bpy.data.objects.new('002-rail', me_002_rail_002)

# ---- transforms, parenting, visibility, modifiers, constraints
ob_001_floor.location = (0.0, 0.0, 0.0)
ob_001_floor.lineart.crease_threshold = 0.0
_m = ob_001_floor.modifiers.new('EdgeSplit', 'EDGE_SPLIT')
ob_003_walls.location = (0.0, 0.0, 0.0)
ob_003_walls.lineart.crease_threshold = 0.0
_m = ob_003_walls.modifiers.new('EdgeSplit', 'EDGE_SPLIT')
ob_000_floor.location = (0.0, 0.0, 0.0)
ob_000_floor.lineart.crease_threshold = 0.0
_m = ob_000_floor.modifiers.new('EdgeSplit', 'EDGE_SPLIT')
ob_004_windows.location = (0.0, 0.0, 0.0)
ob_004_windows.lineart.crease_threshold = 0.0
_m = ob_004_windows.modifiers.new('EdgeSplit', 'EDGE_SPLIT')
ob_902_rail.location = (0.0, 0.0, -20.0)
ob_902_rail.lineart.crease_threshold = 0.0
_m = ob_902_rail.modifiers.new('EdgeSplit', 'EDGE_SPLIT')
ob_002_rail.location = (0.0, 0.0, 0.0)
ob_002_rail.lineart.crease_threshold = 0.0
_m = ob_002_rail.modifiers.new('EdgeSplit', 'EDGE_SPLIT')
_m.split_angle = 0.7854

# ---- collection membership
col_collection.objects.link(ob_001_floor)
col_collection.objects.link(ob_003_walls)
col_collection.objects.link(ob_000_floor)
col_collection.objects.link(ob_004_windows)
col_collection.objects.link(ob_902_rail)
col_collection.objects.link(ob_002_rail)

# ---- scene / render settings (as saved in the file)
scene.frame_start = 1; scene.frame_end = 250; scene.frame_set(1)
scene.render.engine = 'BLENDER_EEVEE_NEXT'
scene.cycles.use_denoising = False
scene.cycles.samples = 128
scene.cycles.sampling_pattern = 'TABULATED_SOBOL'
scene.cycles.use_adaptive_sampling = False
scene.cycles.use_light_tree = False
scene.view_settings.view_transform = 'Filmic'
bpy.context.view_layer.update()

# ---- added for rendering (the .blend has no active camera and no usable light): camera, sun
cam_auto = bpy.data.cameras.new('AutoCamera')
cam_auto.lens = 50.0
cam_auto.sensor_width = 36.0
cam_auto.clip_end = 1000.0
ob_auto_camera = bpy.data.objects.new('AutoCamera', cam_auto)
scene.collection.objects.link(ob_auto_camera)
ob_auto_camera.location = (56.4887, -55.8127, 39.6063)
ob_auto_camera.rotation_euler = (1.09748, -7.21219e-08, 0.694738)
scene.camera = ob_auto_camera
light_auto_sun = bpy.data.lights.new('AutoSun', 'SUN')
light_auto_sun.energy = 3.0
light_auto_sun.angle = 0.0523599
ob_auto_sun = bpy.data.objects.new('AutoSun', light_auto_sun)
scene.collection.objects.link(ob_auto_sun)
ob_auto_sun.rotation_euler = (0.872665, 0.174533, 0.523599)
bpy.context.view_layer.update()
